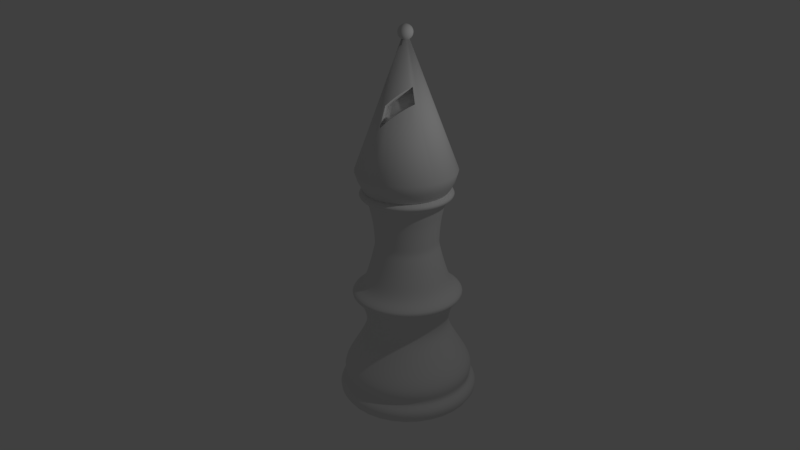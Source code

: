# Source: bishop.blend  (saved by Blender 2.77.0; exported with 4.5.12 LTS)
import bpy
from mathutils import Matrix  # noqa: F401  (used for matrix-valued properties, if any)

bpy.ops.wm.read_factory_settings(use_empty=True)
scene = bpy.context.scene
scene.name = 'Scene'

# ---- collections
col_collection_1 = bpy.data.collections.new('Collection 1'); scene.collection.children.link(col_collection_1)

# ---- world
world_world = bpy.data.worlds.new('World'); scene.world = world_world
world_world.color = (0.05088, 0.05088, 0.05088)
world_world.use_sun_shadow = False
world_world.sun_shadow_jitter_overblur = 0.0
world_world.cycles.sampling_method = 'MANUAL'

# ---- cameras
cam_camera = bpy.data.cameras.new('Camera')
cam_camera.clip_end = 100.0
cam_camera.lens = 35.0
cam_camera.sensor_width = 32.0
cam_camera.sensor_height = 18.0
cam_camera.ortho_scale = 7.314
cam_camera.dof.focus_distance = 0.0
cam_camera.dof.aperture_fstop = 128.0

# ---- lights
light_lamp = bpy.data.lights.new('Lamp', 'POINT')
light_lamp.transmission_factor = 0.0
light_lamp.cutoff_distance = 30.0
light_lamp.energy = 100.0
light_lamp.shadow_buffer_clip_start = 1.001
light_lamp.shadow_soft_size = 0.1
light_lamp.shadow_maximum_resolution = 0.006
light_lamp.use_absolute_resolution = True

# ---- meshes
me_sphere = bpy.data.meshes.new('Sphere')
me_sphere.from_pydata([(-0.1951, 0.0, 0.9808), (-0.3827, 0.0, 0.9239), (-0.5556, 0.0, 0.8315), (-0.7071, 0.0, 0.7071), (-0.8315, 0.0, 0.5556), (-0.9239, 0.0, 0.3827), (-0.9808, 0.0, 0.1951), (-1.0, 0.0, 7.55e-08), (-0.9808, 0.0, -0.1951), (-0.9239, 0.0, -0.3827), (-0.8315, 0.0, -0.5556), (-0.7071, 0.0, -0.7071), (-0.5556, 0.0, -0.8315), (-0.3827, 0.0, -0.9239), (-0.1951, 0.0, -0.9808), (3.258e-07, 0.0, -1.0), (-0.1913, 0.03806, 0.9808), (-0.3753, 0.07466, 0.9239), (-0.5449, 0.1084, 0.8315), (-0.6935, 0.1379, 0.7071), (-0.8155, 0.1622, 0.5556), (-0.9061, 0.1802, 0.3827), (-0.9619, 0.1913, 0.1951), (-0.9808, 0.1951, 7.55e-08), (-0.9619, 0.1913, -0.1951), (-0.9061, 0.1802, -0.3827), (-0.8155, 0.1622, -0.5556), (-0.6935, 0.1379, -0.7071), (-0.5449, 0.1084, -0.8315), (-0.3753, 0.07466, -0.9239), (-0.1913, 0.03806, -0.9808), (-0.1802, 0.07466, 0.9808), (-0.3536, 0.1464, 0.9239), (-0.5133, 0.2126, 0.8315), (-0.6533, 0.2706, 0.7071), (-0.7682, 0.3182, 0.5556), (-0.8536, 0.3536, 0.3827), (-0.9061, 0.3753, 0.1951), (-0.9239, 0.3827, 7.55e-08), (-0.9061, 0.3753, -0.1951), (-0.8536, 0.3536, -0.3827), (-0.7682, 0.3182, -0.5556), (-0.6533, 0.2706, -0.7071), (-0.5133, 0.2126, -0.8315), (-0.3536, 0.1464, -0.9239), (-0.1802, 0.07466, -0.9808), (-0.1622, 0.1084, 0.9808), (-0.3182, 0.2126, 0.9239), (-0.4619, 0.3087, 0.8315), (-0.5879, 0.3928, 0.7071), (-0.6913, 0.4619, 0.5556), (-0.7682, 0.5133, 0.3827), (-0.8155, 0.5449, 0.1951), (-0.8315, 0.5556, 7.55e-08), (-0.8155, 0.5449, -0.1951), (-0.7682, 0.5133, -0.3827), (-0.6913, 0.4619, -0.5556), (-0.5879, 0.3928, -0.7071), (-0.4619, 0.3087, -0.8315), (-0.3182, 0.2126, -0.9239), (-0.1622, 0.1084, -0.9808), (-0.1379, 0.1379, 0.9808), (-0.2706, 0.2706, 0.9239), (-0.3928, 0.3928, 0.8315), (-0.5, 0.5, 0.7071), (-0.5879, 0.5879, 0.5556), (-0.6533, 0.6533, 0.3827), (-0.6935, 0.6935, 0.1951), (-0.7071, 0.7071, 7.55e-08), (-0.6935, 0.6935, -0.1951), (-0.6533, 0.6533, -0.3827), (-0.5879, 0.5879, -0.5556), (-0.5, 0.5, -0.7071), (-0.3928, 0.3928, -0.8315), (-0.2706, 0.2706, -0.9239), (-0.1379, 0.1379, -0.9808), (-0.1084, 0.1622, 0.9808), (-0.2126, 0.3182, 0.9239), (-0.3087, 0.4619, 0.8315), (-0.3928, 0.5879, 0.7071), (-0.4619, 0.6913, 0.5556), (-0.5133, 0.7682, 0.3827), (-0.5449, 0.8155, 0.1951), (-0.5556, 0.8315, 7.55e-08), (-0.5449, 0.8155, -0.1951), (-0.5133, 0.7682, -0.3827), (-0.4619, 0.6913, -0.5556), (-0.3928, 0.5879, -0.7071), (-0.3087, 0.4619, -0.8315), (-0.2126, 0.3182, -0.9239), (-0.1084, 0.1622, -0.9808), (-0.07466, 0.1802, 0.9808), (-0.1464, 0.3536, 0.9239), (-0.2126, 0.5133, 0.8315), (-0.2706, 0.6533, 0.7071), (-0.3182, 0.7682, 0.5556), (-0.3536, 0.8536, 0.3827), (-0.3753, 0.9061, 0.1951), (-0.3827, 0.9239, 7.55e-08), (-0.3753, 0.9061, -0.1951), (-0.3536, 0.8536, -0.3827), (-0.3182, 0.7682, -0.5556), (-0.2706, 0.6533, -0.7071), (-0.2126, 0.5133, -0.8315), (-0.1464, 0.3536, -0.9239), (-0.07466, 0.1802, -0.9808), (-0.03806, 0.1913, 0.9808), (-0.07466, 0.3753, 0.9239), (-0.1084, 0.5449, 0.8315), (-0.1379, 0.6935, 0.7071), (-0.1622, 0.8155, 0.5556), (-0.1802, 0.9061, 0.3827), (-0.1913, 0.9619, 0.1951), (-0.1951, 0.9808, 7.55e-08), (-0.1913, 0.9619, -0.1951), (-0.1802, 0.9061, -0.3827), (-0.1622, 0.8155, -0.5556), (-0.1379, 0.6935, -0.7071), (-0.1084, 0.5449, -0.8315), (-0.07466, 0.3753, -0.9239), (-0.03806, 0.1913, -0.9808), (3.266e-07, 0.1951, 0.9808), (3.192e-07, 0.3827, 0.9239), (3.117e-07, 0.5556, 0.8315), (3.192e-07, 0.7071, 0.7071), (3.341e-07, 0.8315, 0.5556), (2.745e-07, 0.9239, 0.3827), (3.937e-07, 0.9808, 0.1951), (3.788e-07, 1.0, 7.55e-08), (3.937e-07, 0.9808, -0.1951), (2.298e-07, 0.9239, -0.3827), (3.341e-07, 0.8315, -0.5556), (3.192e-07, 0.7071, -0.7071), (3.415e-07, 0.5556, -0.8315), (3.043e-07, 0.3827, -0.9239), (3.08e-07, 0.1951, -0.9808), (0.03806, 0.1913, 0.9808), (0.07466, 0.3753, 0.9239), (0.1084, 0.5449, 0.8315), (0.138, 0.6935, 0.7071), (0.1622, 0.8155, 0.5556), (0.1802, 0.9061, 0.3827), (0.1913, 0.9619, 0.1951), (0.1951, 0.9808, 7.55e-08), (0.1913, 0.9619, -0.1951), (0.1802, 0.9061, -0.3827), (0.1622, 0.8155, -0.5556), (0.138, 0.6935, -0.7071), (0.1084, 0.5449, -0.8315), (0.07466, 0.3753, -0.9239), (0.03806, 0.1913, -0.9808), (0.07466, 0.1802, 0.9808), (0.1464, 0.3536, 0.9239), (0.2126, 0.5133, 0.8315), (0.2706, 0.6533, 0.7071), (0.3182, 0.7682, 0.5556), (0.3536, 0.8536, 0.3827), (0.3753, 0.9061, 0.1951), (0.3827, 0.9239, 7.55e-08), (0.3753, 0.9061, -0.1951), (0.3536, 0.8536, -0.3827), (0.3182, 0.7682, -0.5556), (0.2706, 0.6533, -0.7071), (0.2126, 0.5133, -0.8315), (0.1464, 0.3536, -0.9239), (0.07466, 0.1802, -0.9808), (0.1084, 0.1622, 0.9808), (0.2126, 0.3182, 0.9239), (0.3087, 0.4619, 0.8315), (0.3928, 0.5879, 0.7071), (0.4619, 0.6913, 0.5556), (0.5133, 0.7682, 0.3827), (0.5449, 0.8155, 0.1951), (0.5556, 0.8315, 7.55e-08), (0.5449, 0.8155, -0.1951), (0.5133, 0.7682, -0.3827), (0.4619, 0.6913, -0.5556), (0.3928, 0.5879, -0.7071), (0.3087, 0.4619, -0.8315), (0.2126, 0.3182, -0.9239), (0.1084, 0.1622, -0.9808), (0.138, 0.1379, 0.9808), (0.2706, 0.2706, 0.9239), (0.3928, 0.3928, 0.8315), (0.5, 0.5, 0.7071), (0.5879, 0.5879, 0.5556), (0.6533, 0.6533, 0.3827), (0.6935, 0.6935, 0.1951), (0.7071, 0.7071, 7.55e-08), (0.6935, 0.6935, -0.1951), (0.6533, 0.6533, -0.3827), (0.5879, 0.5879, -0.5556), (0.5, 0.5, -0.7071), (0.3928, 0.3928, -0.8315), (0.2706, 0.2706, -0.9239), (0.138, 0.1379, -0.9808), (0.1622, 0.1084, 0.9808), (0.3182, 0.2126, 0.9239), (0.4619, 0.3087, 0.8315), (0.5879, 0.3928, 0.7071), (0.6913, 0.4619, 0.5556), (0.7682, 0.5133, 0.3827), (0.8155, 0.5449, 0.1951), (0.8315, 0.5556, 7.55e-08), (0.8155, 0.5449, -0.1951), (0.7682, 0.5133, -0.3827), (0.6913, 0.4619, -0.5556), (0.5879, 0.3928, -0.7071), (0.4619, 0.3087, -0.8315), (0.3182, 0.2126, -0.9239), (0.1622, 0.1084, -0.9808), (0.1802, 0.07466, 0.9808), (0.3536, 0.1464, 0.9239), (0.5133, 0.2126, 0.8315), (0.6533, 0.2706, 0.7071), (0.7682, 0.3182, 0.5556), (0.8536, 0.3536, 0.3827), (0.9061, 0.3753, 0.1951), (0.9239, 0.3827, 7.55e-08), (0.9061, 0.3753, -0.1951), (0.8536, 0.3536, -0.3827), (0.7682, 0.3182, -0.5556), (0.6533, 0.2706, -0.7071), (0.5133, 0.2126, -0.8315), (0.3536, 0.1464, -0.9239), (0.1802, 0.07466, -0.9808), (0.1913, 0.03806, 0.9808), (0.3753, 0.07466, 0.9239), (0.5449, 0.1084, 0.8315), (0.6935, 0.1379, 0.7071), (0.8155, 0.1622, 0.5556), (0.9061, 0.1802, 0.3827), (0.9619, 0.1913, 0.1951), (0.9808, 0.1951, 7.55e-08), (0.9619, 0.1913, -0.1951), (0.9061, 0.1802, -0.3827), (0.8155, 0.1622, -0.5556), (0.6935, 0.1379, -0.7071), (0.5449, 0.1084, -0.8315), (0.3753, 0.07466, -0.9239), (0.1913, 0.03806, -0.9808), (0.1951, -7.212e-09, 0.9808), (0.3827, 4.122e-08, 0.9239), (0.5556, 2.632e-08, 0.8315), (0.7071, -2.584e-08, 0.7071), (0.8315, -8.544e-08, 0.5556), (0.9239, 6.357e-08, 0.3827), (0.9808, -8.544e-08, 0.1951), (1.0, -1.003e-07, 7.55e-08), (0.9808, -8.544e-08, -0.1951), (0.9239, 6.357e-08, -0.3827), (0.8315, -8.544e-08, -0.5556), (0.7071, -2.584e-08, -0.7071), (0.5556, -1.094e-08, -0.8315), (0.3827, 3.964e-09, -0.9239), (0.1951, 3.964e-09, -0.9808), (0.1913, -0.03806, 0.9808), (0.3753, -0.07466, 0.9239), (0.5449, -0.1084, 0.8315), (0.6935, -0.1379, 0.7071), (0.8155, -0.1622, 0.5556), (0.9061, -0.1802, 0.3827), (0.9619, -0.1913, 0.1951), (0.9808, -0.1951, 7.55e-08), (0.9619, -0.1913, -0.1951), (0.9061, -0.1802, -0.3827), (0.8155, -0.1622, -0.5556), (0.6935, -0.1379, -0.7071), (0.5449, -0.1084, -0.8315), (0.3753, -0.07466, -0.9239), (0.1913, -0.03806, -0.9808), (0.1802, -0.07466, 0.9808), (0.3536, -0.1464, 0.9239), (0.5133, -0.2126, 0.8315), (0.6533, -0.2706, 0.7071), (0.7682, -0.3182, 0.5556), (0.8536, -0.3536, 0.3827), (0.9061, -0.3753, 0.1951), (0.9239, -0.3827, 7.55e-08), (0.9061, -0.3753, -0.1951), (0.8536, -0.3536, -0.3827), (0.7682, -0.3182, -0.5556), (0.6533, -0.2706, -0.7071), (0.5133, -0.2126, -0.8315), (0.3536, -0.1464, -0.9239), (0.1802, -0.07466, -0.9808), (0.1622, -0.1084, 0.9808), (0.3182, -0.2126, 0.9239), (0.4619, -0.3087, 0.8315), (0.5879, -0.3928, 0.7071), (0.6913, -0.4619, 0.5556), (0.7682, -0.5133, 0.3827), (0.8155, -0.5449, 0.1951), (0.8315, -0.5556, 7.55e-08), (0.8155, -0.5449, -0.1951), (0.7682, -0.5133, -0.3827), (0.6913, -0.4619, -0.5556), (0.5879, -0.3928, -0.7071), (0.4619, -0.3087, -0.8315), (0.3182, -0.2126, -0.9239), (0.1622, -0.1084, -0.9808), (0.138, -0.1379, 0.9808), (0.2706, -0.2706, 0.9239), (0.3928, -0.3928, 0.8315), (0.5, -0.5, 0.7071), (0.5879, -0.5879, 0.5556), (0.6533, -0.6533, 0.3827), (0.6935, -0.6935, 0.1951), (0.7071, -0.7071, 7.55e-08), (0.6935, -0.6935, -0.1951), (0.6533, -0.6533, -0.3827), (0.5879, -0.5879, -0.5556), (0.5, -0.5, -0.7071), (0.3928, -0.3928, -0.8315), (0.2706, -0.2706, -0.9239), (0.1379, -0.1379, -0.9808), (0.1084, -0.1622, 0.9808), (0.2126, -0.3182, 0.9239), (0.3087, -0.4619, 0.8315), (0.3928, -0.5879, 0.7071), (0.4619, -0.6913, 0.5556), (0.5133, -0.7682, 0.3827), (0.5449, -0.8155, 0.1951), (0.5556, -0.8315, 7.55e-08), (0.5449, -0.8155, -0.1951), (0.5133, -0.7682, -0.3827), (0.4619, -0.6913, -0.5556), (0.3928, -0.5879, -0.7071), (0.3087, -0.4619, -0.8315), (0.2126, -0.3182, -0.9239), (0.1084, -0.1622, -0.9808), (0.07466, -0.1802, 0.9808), (0.1464, -0.3536, 0.9239), (0.2126, -0.5133, 0.8315), (0.2706, -0.6533, 0.7071), (0.3182, -0.7682, 0.5556), (0.3536, -0.8536, 0.3827), (0.3753, -0.9061, 0.1951), (0.3827, -0.9239, 7.55e-08), (0.3753, -0.9061, -0.1951), (0.3536, -0.8536, -0.3827), (0.3182, -0.7682, -0.5556), (0.2706, -0.6533, -0.7071), (0.2126, -0.5133, -0.8315), (0.1464, -0.3536, -0.9239), (0.07466, -0.1802, -0.9808), (0.03806, -0.1913, 0.9808), (0.07466, -0.3753, 0.9239), (0.1084, -0.5449, 0.8315), (0.1379, -0.6935, 0.7071), (0.1622, -0.8155, 0.5556), (0.1802, -0.9061, 0.3827), (0.1913, -0.9619, 0.1951), (0.1951, -0.9808, 7.55e-08), (0.1913, -0.9619, -0.1951), (0.1802, -0.9061, -0.3827), (0.1622, -0.8155, -0.5556), (0.1379, -0.6935, -0.7071), (0.1084, -0.5449, -0.8315), (0.07466, -0.3753, -0.9239), (0.03806, -0.1913, -0.9808), (3.117e-07, -0.1951, 0.9808), (2.819e-07, -0.3827, 0.9239), (2.819e-07, -0.5556, 0.8315), (1.851e-07, -0.7071, 0.7071), (1.404e-07, -0.8315, 0.5556), (3.192e-07, -0.9239, 0.3827), (9.567e-08, -0.9808, 0.1951), (1.404e-07, -1.0, 7.55e-08), (9.567e-08, -0.9808, -0.1951), (3.192e-07, -0.9239, -0.3827), (1.404e-07, -0.8315, -0.5556), (1.851e-07, -0.7071, -0.7071), (2.596e-07, -0.5556, -0.8315), (2.521e-07, -0.3827, -0.9239), (3.155e-07, -0.1951, -0.9808), (-0.03806, -0.1913, 0.9808), (-0.07466, -0.3753, 0.9239), (-0.1084, -0.5449, 0.8315), (-0.1379, -0.6935, 0.7071), (-0.1622, -0.8155, 0.5556), (-0.1802, -0.9061, 0.3827), (-0.1913, -0.9619, 0.1951), (-0.1951, -0.9808, 7.55e-08), (-0.1913, -0.9619, -0.1951), (-0.1802, -0.9061, -0.3827), (-0.1622, -0.8155, -0.5556), (-0.1379, -0.6935, -0.7071), (-0.1084, -0.5449, -0.8315), (-0.07466, -0.3753, -0.9239), (-0.03806, -0.1913, -0.9808), (2.011e-07, -3.01e-07, 1.0), (-0.07466, -0.1802, 0.9808), (-0.1464, -0.3536, 0.9239), (-0.2126, -0.5133, 0.8315), (-0.2706, -0.6533, 0.7071), (-0.3182, -0.7682, 0.5556), (-0.3536, -0.8536, 0.3827), (-0.3753, -0.9061, 0.1951), (-0.3827, -0.9239, 7.55e-08), (-0.3753, -0.9061, -0.1951), (-0.3536, -0.8536, -0.3827), (-0.3182, -0.7682, -0.5556), (-0.2706, -0.6533, -0.7071), (-0.2126, -0.5133, -0.8315), (-0.1464, -0.3536, -0.9239), (-0.07466, -0.1802, -0.9808), (-0.1084, -0.1622, 0.9808), (-0.2126, -0.3182, 0.9239), (-0.3087, -0.4619, 0.8315), (-0.3928, -0.5879, 0.7071), (-0.4619, -0.6913, 0.5556), (-0.5133, -0.7682, 0.3827), (-0.5449, -0.8155, 0.1951), (-0.5556, -0.8315, 7.55e-08), (-0.5449, -0.8155, -0.1951), (-0.5133, -0.7682, -0.3827), (-0.4619, -0.6913, -0.5556), (-0.3928, -0.5879, -0.7071), (-0.3087, -0.4619, -0.8315), (-0.2126, -0.3182, -0.9239), (-0.1084, -0.1622, -0.9808), (-0.1379, -0.1379, 0.9808), (-0.2706, -0.2706, 0.9239), (-0.3928, -0.3928, 0.8315), (-0.5, -0.5, 0.7071), (-0.5879, -0.5879, 0.5556), (-0.6533, -0.6533, 0.3827), (-0.6935, -0.6935, 0.1951), (-0.7071, -0.7071, 7.55e-08), (-0.6935, -0.6935, -0.1951), (-0.6533, -0.6533, -0.3827), (-0.5879, -0.5879, -0.5556), (-0.5, -0.5, -0.7071), (-0.3928, -0.3928, -0.8315), (-0.2706, -0.2706, -0.9239), (-0.1379, -0.1379, -0.9808), (-0.1622, -0.1084, 0.9808), (-0.3182, -0.2126, 0.9239), (-0.4619, -0.3087, 0.8315), (-0.5879, -0.3928, 0.7071), (-0.6913, -0.4619, 0.5556), (-0.7682, -0.5133, 0.3827), (-0.8155, -0.5449, 0.1951), (-0.8315, -0.5556, 7.55e-08), (-0.8155, -0.5449, -0.1951), (-0.7682, -0.5133, -0.3827), (-0.6913, -0.4619, -0.5556), (-0.5879, -0.3928, -0.7071), (-0.4619, -0.3087, -0.8315), (-0.3182, -0.2126, -0.9239), (-0.1622, -0.1084, -0.9808), (-0.1802, -0.07466, 0.9808), (-0.3536, -0.1464, 0.9239), (-0.5133, -0.2126, 0.8315), (-0.6533, -0.2706, 0.7071), (-0.7682, -0.3182, 0.5556), (-0.8536, -0.3536, 0.3827), (-0.9061, -0.3753, 0.1951), (-0.9239, -0.3827, 7.55e-08), (-0.9061, -0.3753, -0.1951), (-0.8536, -0.3536, -0.3827), (-0.7682, -0.3182, -0.5556), (-0.6533, -0.2706, -0.7071), (-0.5133, -0.2126, -0.8315), (-0.3536, -0.1464, -0.9239), (-0.1802, -0.07466, -0.9808), (-0.1913, -0.03806, 0.9808), (-0.3753, -0.07466, 0.9239), (-0.5449, -0.1084, 0.8315), (-0.6935, -0.1379, 0.7071), (-0.8155, -0.1622, 0.5556), (-0.9061, -0.1802, 0.3827), (-0.9619, -0.1913, 0.1951), (-0.9808, -0.1951, 7.55e-08), (-0.9619, -0.1913, -0.1951), (-0.9061, -0.1802, -0.3827), (-0.8155, -0.1622, -0.5556), (-0.6935, -0.1379, -0.7071), (-0.5449, -0.1084, -0.8315), (-0.3753, -0.07466, -0.9239), (-0.1913, -0.03806, -0.9808)], [], [(3, 2, 18, 19), (11, 10, 26, 27), (4, 3, 19, 20), (12, 11, 27, 28), (5, 4, 20, 21), (13, 12, 28, 29), (6, 5, 21, 22), (14, 13, 29, 30), (7, 6, 22, 23), (0, 391, 16), (15, 14, 30), (8, 7, 23, 24), (1, 0, 16, 17), (9, 8, 24, 25), (2, 1, 17, 18), (10, 9, 25, 26), (25, 24, 39, 40), (18, 17, 32, 33), (26, 25, 40, 41), (19, 18, 33, 34), (27, 26, 41, 42), (20, 19, 34, 35), (28, 27, 42, 43), (21, 20, 35, 36), (29, 28, 43, 44), (22, 21, 36, 37), (30, 29, 44, 45), (23, 22, 37, 38), (16, 391, 31), (15, 30, 45), (24, 23, 38, 39), (17, 16, 31, 32), (44, 43, 58, 59), (37, 36, 51, 52), (45, 44, 59, 60), (38, 37, 52, 53), (31, 391, 46), (15, 45, 60), (39, 38, 53, 54), (32, 31, 46, 47), (40, 39, 54, 55), (33, 32, 47, 48), (41, 40, 55, 56), (34, 33, 48, 49), (42, 41, 56, 57), (35, 34, 49, 50), (43, 42, 57, 58), (36, 35, 50, 51), (56, 55, 70, 71), (49, 48, 63, 64), (57, 56, 71, 72), (50, 49, 64, 65), (58, 57, 72, 73), (51, 50, 65, 66), (59, 58, 73, 74), (52, 51, 66, 67), (60, 59, 74, 75), (53, 52, 67, 68), (46, 391, 61), (15, 60, 75), (54, 53, 68, 69), (47, 46, 61, 62), (55, 54, 69, 70), (48, 47, 62, 63), (75, 74, 89, 90), (68, 67, 82, 83), (61, 391, 76), (15, 75, 90), (69, 68, 83, 84), (62, 61, 76, 77), (70, 69, 84, 85), (63, 62, 77, 78), (71, 70, 85, 86), (64, 63, 78, 79), (72, 71, 86, 87), (65, 64, 79, 80), (73, 72, 87, 88), (66, 65, 80, 81), (74, 73, 88, 89), (67, 66, 81, 82), (79, 78, 93, 94), (87, 86, 101, 102), (80, 79, 94, 95), (88, 87, 102, 103), (81, 80, 95, 96), (89, 88, 103, 104), (82, 81, 96, 97), (90, 89, 104, 105), (83, 82, 97, 98), (76, 391, 91), (15, 90, 105), (84, 83, 98, 99), (77, 76, 91, 92), (85, 84, 99, 100), (78, 77, 92, 93), (86, 85, 100, 101), (98, 97, 112, 113), (91, 391, 106), (15, 105, 120), (99, 98, 113, 114), (92, 91, 106, 107), (100, 99, 114, 115), (93, 92, 107, 108), (101, 100, 115, 116), (94, 93, 108, 109), (102, 101, 116, 117), (95, 94, 109, 110), (103, 102, 117, 118), (96, 95, 110, 111), (104, 103, 118, 119), (97, 96, 111, 112), (105, 104, 119, 120), (117, 116, 131, 132), (110, 109, 124, 125), (118, 117, 132, 133), (111, 110, 125, 126), (119, 118, 133, 134), (112, 111, 126, 127), (120, 119, 134, 135), (113, 112, 127, 128), (106, 391, 121), (15, 120, 135), (114, 113, 128, 129), (107, 106, 121, 122), (115, 114, 129, 130), (108, 107, 122, 123), (116, 115, 130, 131), (109, 108, 123, 124), (121, 391, 136), (15, 135, 150), (129, 128, 143, 144), (122, 121, 136, 137), (130, 129, 144, 145), (123, 122, 137, 138), (131, 130, 145, 146), (124, 123, 138, 139), (132, 131, 146, 147), (125, 124, 139, 140), (133, 132, 147, 148), (126, 125, 140, 141), (134, 133, 148, 149), (127, 126, 141, 142), (135, 134, 149, 150), (128, 127, 142, 143), (140, 139, 154, 155), (148, 147, 162, 163), (141, 140, 155, 156), (149, 148, 163, 164), (142, 141, 156, 157), (150, 149, 164, 165), (143, 142, 157, 158), (136, 391, 151), (15, 150, 165), (144, 143, 158, 159), (137, 136, 151, 152), (145, 144, 159, 160), (138, 137, 152, 153), (146, 145, 160, 161), (139, 138, 153, 154), (147, 146, 161, 162), (159, 158, 173, 174), (152, 151, 166, 167), (160, 159, 174, 175), (153, 152, 167, 168), (161, 160, 175, 176), (154, 153, 168, 169), (162, 161, 176, 177), (155, 154, 169, 170), (163, 162, 177, 178), (156, 155, 170, 171), (164, 163, 178, 179), (157, 156, 171, 172), (165, 164, 179, 180), (158, 157, 172, 173), (151, 391, 166), (15, 165, 180), (178, 177, 192, 193), (171, 170, 185, 186), (179, 178, 193, 194), (172, 171, 186, 187), (180, 179, 194, 195), (173, 172, 187, 188), (166, 391, 181), (15, 180, 195), (174, 173, 188, 189), (167, 166, 181, 182), (175, 174, 189, 190), (168, 167, 182, 183), (176, 175, 190, 191), (169, 168, 183, 184), (177, 176, 191, 192), (170, 169, 184, 185), (190, 189, 204, 205), (183, 182, 197, 198), (191, 190, 205, 206), (184, 183, 198, 199), (192, 191, 206, 207), (185, 184, 199, 200), (193, 192, 207, 208), (186, 185, 200, 201), (194, 193, 208, 209), (187, 186, 201, 202), (195, 194, 209, 210), (188, 187, 202, 203), (181, 391, 196), (15, 195, 210), (189, 188, 203, 204), (182, 181, 196, 197), (209, 208, 223, 224), (202, 201, 216, 217), (210, 209, 224, 225), (203, 202, 217, 218), (196, 391, 211), (15, 210, 225), (204, 203, 218, 219), (197, 196, 211, 212), (205, 204, 219, 220), (198, 197, 212, 213), (206, 205, 220, 221), (199, 198, 213, 214), (207, 206, 221, 222), (200, 199, 214, 215), (208, 207, 222, 223), (201, 200, 215, 216), (213, 212, 227, 228), (221, 220, 235, 236), (214, 213, 228, 229), (222, 221, 236, 237), (215, 214, 229, 230), (223, 222, 237, 238), (216, 215, 230, 231), (224, 223, 238, 239), (217, 216, 231, 232), (225, 224, 239, 240), (218, 217, 232, 233), (211, 391, 226), (15, 225, 240), (219, 218, 233, 234), (212, 211, 226, 227), (220, 219, 234, 235), (232, 231, 246, 247), (240, 239, 254, 255), (233, 232, 247, 248), (226, 391, 241), (15, 240, 255), (234, 233, 248, 249), (227, 226, 241, 242), (235, 234, 249, 250), (228, 227, 242, 243), (236, 235, 250, 251), (229, 228, 243, 244), (237, 236, 251, 252), (230, 229, 244, 245), (238, 237, 252, 253), (231, 230, 245, 246), (239, 238, 253, 254), (251, 250, 265, 266), (244, 243, 258, 259), (252, 251, 266, 267), (245, 244, 259, 260), (253, 252, 267, 268), (246, 245, 260, 261), (254, 253, 268, 269), (247, 246, 261, 262), (255, 254, 269, 270), (248, 247, 262, 263), (241, 391, 256), (15, 255, 270), (249, 248, 263, 264), (242, 241, 256, 257), (250, 249, 264, 265), (243, 242, 257, 258), (270, 269, 284, 285), (263, 262, 277, 278), (256, 391, 271), (15, 270, 285), (264, 263, 278, 279), (257, 256, 271, 272), (265, 264, 279, 280), (258, 257, 272, 273), (266, 265, 280, 281), (259, 258, 273, 274), (267, 266, 281, 282), (260, 259, 274, 275), (268, 267, 282, 283), (261, 260, 275, 276), (269, 268, 283, 284), (262, 261, 276, 277), (274, 273, 288, 289), (282, 281, 296, 297), (275, 274, 289, 290), (283, 282, 297, 298), (276, 275, 290, 291), (284, 283, 298, 299), (277, 276, 291, 292), (285, 284, 299, 300), (278, 277, 292, 293), (271, 391, 286), (15, 285, 300), (279, 278, 293, 294), (272, 271, 286, 287), (280, 279, 294, 295), (273, 272, 287, 288), (281, 280, 295, 296), (293, 292, 307, 308), (286, 391, 301), (15, 300, 315), (294, 293, 308, 309), (287, 286, 301, 302), (295, 294, 309, 310), (288, 287, 302, 303), (296, 295, 310, 311), (289, 288, 303, 304), (297, 296, 311, 312), (290, 289, 304, 305), (298, 297, 312, 313), (291, 290, 305, 306), (299, 298, 313, 314), (292, 291, 306, 307), (300, 299, 314, 315), (312, 311, 326, 327), (305, 304, 319, 320), (313, 312, 327, 328), (306, 305, 320, 321), (314, 313, 328, 329), (307, 306, 321, 322), (315, 314, 329, 330), (308, 307, 322, 323), (301, 391, 316), (15, 315, 330), (309, 308, 323, 324), (302, 301, 316, 317), (310, 309, 324, 325), (303, 302, 317, 318), (311, 310, 325, 326), (304, 303, 318, 319), (15, 330, 345), (324, 323, 338, 339), (317, 316, 331, 332), (325, 324, 339, 340), (318, 317, 332, 333), (326, 325, 340, 341), (319, 318, 333, 334), (327, 326, 341, 342), (320, 319, 334, 335), (328, 327, 342, 343), (321, 320, 335, 336), (329, 328, 343, 344), (322, 321, 336, 337), (330, 329, 344, 345), (323, 322, 337, 338), (316, 391, 331), (343, 342, 357, 358), (336, 335, 350, 351), (344, 343, 358, 359), (337, 336, 351, 352), (345, 344, 359, 360), (338, 337, 352, 353), (331, 391, 346), (15, 345, 360), (339, 338, 353, 354), (332, 331, 346, 347), (340, 339, 354, 355), (333, 332, 347, 348), (341, 340, 355, 356), (334, 333, 348, 349), (342, 341, 356, 357), (335, 334, 349, 350), (347, 346, 361, 362), (355, 354, 369, 370), (348, 347, 362, 363), (356, 355, 370, 371), (349, 348, 363, 364), (357, 356, 371, 372), (350, 349, 364, 365), (358, 357, 372, 373), (351, 350, 365, 366), (359, 358, 373, 374), (352, 351, 366, 367), (360, 359, 374, 375), (353, 352, 367, 368), (346, 391, 361), (15, 360, 375), (354, 353, 368, 369), (366, 365, 380, 381), (374, 373, 388, 389), (367, 366, 381, 382), (375, 374, 389, 390), (368, 367, 382, 383), (361, 391, 376), (15, 375, 390), (369, 368, 383, 384), (362, 361, 376, 377), (370, 369, 384, 385), (363, 362, 377, 378), (371, 370, 385, 386), (364, 363, 378, 379), (372, 371, 386, 387), (365, 364, 379, 380), (373, 372, 387, 388), (385, 384, 400, 401), (378, 377, 393, 394), (386, 385, 401, 402), (379, 378, 394, 395), (387, 386, 402, 403), (380, 379, 395, 396), (388, 387, 403, 404), (381, 380, 396, 397), (389, 388, 404, 405), (382, 381, 397, 398), (390, 389, 405, 406), (383, 382, 398, 399), (376, 391, 392), (15, 390, 406), (384, 383, 399, 400), (377, 376, 392, 393), (405, 404, 419, 420), (398, 397, 412, 413), (406, 405, 420, 421), (399, 398, 413, 414), (392, 391, 407), (15, 406, 421), (400, 399, 414, 415), (393, 392, 407, 408), (401, 400, 415, 416), (394, 393, 408, 409), (402, 401, 416, 417), (395, 394, 409, 410), (403, 402, 417, 418), (396, 395, 410, 411), (404, 403, 418, 419), (397, 396, 411, 412), (409, 408, 423, 424), (417, 416, 431, 432), (410, 409, 424, 425), (418, 417, 432, 433), (411, 410, 425, 426), (419, 418, 433, 434), (412, 411, 426, 427), (420, 419, 434, 435), (413, 412, 427, 428), (421, 420, 435, 436), (414, 413, 428, 429), (407, 391, 422), (15, 421, 436), (415, 414, 429, 430), (408, 407, 422, 423), (416, 415, 430, 431), (428, 427, 442, 443), (436, 435, 450, 451), (429, 428, 443, 444), (422, 391, 437), (15, 436, 451), (430, 429, 444, 445), (423, 422, 437, 438), (431, 430, 445, 446), (424, 423, 438, 439), (432, 431, 446, 447), (425, 424, 439, 440), (433, 432, 447, 448), (426, 425, 440, 441), (434, 433, 448, 449), (427, 426, 441, 442), (435, 434, 449, 450), (447, 446, 461, 462), (440, 439, 454, 455), (448, 447, 462, 463), (441, 440, 455, 456), (449, 448, 463, 464), (442, 441, 456, 457), (450, 449, 464, 465), (443, 442, 457, 458), (451, 450, 465, 466), (444, 443, 458, 459), (437, 391, 452), (15, 451, 466), (445, 444, 459, 460), (438, 437, 452, 453), (446, 445, 460, 461), (439, 438, 453, 454), (466, 465, 480, 481), (459, 458, 473, 474), (452, 391, 467), (15, 466, 481), (460, 459, 474, 475), (453, 452, 467, 468), (461, 460, 475, 476), (454, 453, 468, 469), (462, 461, 476, 477), (455, 454, 469, 470), (463, 462, 477, 478), (456, 455, 470, 471), (464, 463, 478, 479), (457, 456, 471, 472), (465, 464, 479, 480), (458, 457, 472, 473), (478, 477, 10, 11), (471, 470, 3, 4), (479, 478, 11, 12), (472, 471, 4, 5), (480, 479, 12, 13), (473, 472, 5, 6), (481, 480, 13, 14), (474, 473, 6, 7), (467, 391, 0), (15, 481, 14), (475, 474, 7, 8), (468, 467, 0, 1), (476, 475, 8, 9), (469, 468, 1, 2), (477, 476, 9, 10), (470, 469, 2, 3)])
me_sphere.polygons.foreach_set('use_smooth', [True] * 512)
me_sphere.use_remesh_preserve_volume = False
me_sphere.use_remesh_preserve_attributes = False
me_sphere.use_mirror_vertex_groups = False
me_sphere.update()
me_cone_001 = bpy.data.meshes.new('Cone.001')
me_cone_001.from_pydata([(-0.9393, 0.0, -1.264), (-0.8848, 0.0, -1.441), (-0.7963, 0.0, -1.605), (-0.6772, 0.0, -1.748), (-0.5321, 0.0, -1.865), (-0.3665, 0.0, -1.952), (-0.1868, 0.0, -2.006), (3.121e-07, 0.0, -2.024), (-0.9212, 0.1807, -1.264), (-0.8678, 0.1702, -1.441), (-0.781, 0.1532, -1.605), (-0.6642, 0.1303, -1.748), (-0.5218, 0.1024, -1.865), (-0.3595, 0.07051, -1.952), (-0.1832, 0.03595, -2.006), (-0.8678, 0.3545, -1.264), (-0.8174, 0.3339, -1.441), (-0.7357, 0.3005, -1.605), (-0.6256, 0.2556, -1.748), (-0.4916, 0.2008, -1.865), (-0.3386, 0.1383, -1.952), (-0.1726, 0.07051, -2.006), (-0.781, 0.5146, -1.264), (-0.7357, 0.4848, -1.441), (-0.6621, 0.4363, -1.605), (-0.5631, 0.371, -1.748), (-0.4424, 0.2915, -1.865), (-0.3047, 0.2008, -1.952), (-0.1553, 0.1024, -2.006), (-0.6642, 0.655, -1.264), (-0.6256, 0.617, -1.441), (-0.5631, 0.5553, -1.605), (-0.4788, 0.4722, -1.748), (-0.3762, 0.371, -1.865), (-0.2592, 0.2556, -1.952), (-0.1321, 0.1303, -2.006), (-0.5218, 0.7702, -1.264), (-0.4916, 0.7255, -1.441), (-0.4424, 0.6529, -1.605), (-0.3762, 0.5553, -1.748), (-0.2956, 0.4363, -1.865), (-0.2036, 0.3005, -1.952), (-0.1038, 0.1532, -2.006), (-0.3595, 0.8558, -1.264), (-0.3386, 0.8061, -1.441), (-0.3047, 0.7255, -1.605), (-0.2591, 0.617, -1.748), (-0.2036, 0.4848, -1.865), (-0.1403, 0.3339, -1.952), (-0.0715, 0.1702, -2.006), (-0.1832, 0.9085, -1.264), (-0.1726, 0.8558, -1.441), (-0.1553, 0.7702, -1.605), (-0.1321, 0.655, -1.748), (-0.1038, 0.5146, -1.865), (-0.0715, 0.3545, -1.952), (-0.03645, 0.1807, -2.006), (3.77e-07, 0.9263, -1.264), (2.201e-07, 0.8725, -1.441), (3.2e-07, 0.7853, -1.605), (3.057e-07, 0.6678, -1.748), (3.271e-07, 0.5247, -1.865), (2.914e-07, 0.3614, -1.952), (2.95e-07, 0.1842, -2.006), (0.1832, 0.9085, -1.264), (0.1726, 0.8558, -1.441), (0.1553, 0.7702, -1.605), (0.1321, 0.655, -1.748), (0.1038, 0.5146, -1.865), (0.0715, 0.3545, -1.952), (0.03645, 0.1807, -2.006), (0.3595, 0.8558, -1.264), (0.3386, 0.8061, -1.441), (0.3047, 0.7255, -1.605), (0.2592, 0.617, -1.748), (0.2036, 0.4848, -1.865), (0.1403, 0.3339, -1.952), (0.0715, 0.1702, -2.006), (0.5218, 0.7702, -1.264), (0.4916, 0.7255, -1.441), (0.4424, 0.6529, -1.605), (0.3762, 0.5553, -1.748), (0.2956, 0.4363, -1.865), (0.2036, 0.3005, -1.952), (0.1038, 0.1532, -2.006), (0.6642, 0.655, -1.264), (0.6256, 0.617, -1.441), (0.5631, 0.5553, -1.605), (0.4788, 0.4722, -1.748), (0.3762, 0.371, -1.865), (0.2592, 0.2556, -1.952), (0.1321, 0.1303, -2.006), (0.781, 0.5146, -1.264), (0.7357, 0.4848, -1.441), (0.6621, 0.4363, -1.605), (0.5631, 0.371, -1.748), (0.4424, 0.2915, -1.865), (0.3047, 0.2008, -1.952), (0.1553, 0.1024, -2.006), (0.8678, 0.3545, -1.264), (0.8174, 0.3339, -1.441), (0.7357, 0.3005, -1.605), (0.6256, 0.2556, -1.748), (0.4916, 0.2008, -1.865), (0.3386, 0.1383, -1.952), (0.1726, 0.07051, -2.006), (0.9212, 0.1807, -1.264), (0.8678, 0.1702, -1.441), (0.781, 0.1532, -1.605), (0.6642, 0.1303, -1.748), (0.5218, 0.1024, -1.865), (0.3595, 0.07051, -1.952), (0.1832, 0.03595, -2.006), (0.9393, -8.069e-08, -1.264), (0.8848, 6.004e-08, -1.441), (0.7963, -8.069e-08, -1.605), (0.6772, -2.44e-08, -1.748), (0.5321, -1.033e-08, -1.865), (0.3665, 3.744e-09, -1.952), (0.1868, 3.744e-09, -2.006), (1.788e-07, 2.086e-07, 1.209), (0.9212, -0.1807, -1.264), (0.8678, -0.1702, -1.441), (0.781, -0.1532, -1.605), (0.6642, -0.1303, -1.748), (0.5218, -0.1024, -1.865), (0.3595, -0.07051, -1.952), (0.1832, -0.03595, -2.006), (0.8678, -0.3545, -1.264), (0.8174, -0.3339, -1.441), (0.7357, -0.3005, -1.605), (0.6256, -0.2556, -1.748), (0.4916, -0.2008, -1.865), (0.3386, -0.1383, -1.952), (0.1726, -0.07051, -2.006), (0.781, -0.5146, -1.264), (0.7357, -0.4848, -1.441), (0.6621, -0.4363, -1.605), (0.5631, -0.371, -1.748), (0.4424, -0.2915, -1.865), (0.3047, -0.2008, -1.952), (0.1553, -0.1024, -2.006), (0.6642, -0.655, -1.264), (0.6256, -0.617, -1.441), (0.5631, -0.5553, -1.605), (0.4788, -0.4722, -1.748), (0.3762, -0.371, -1.865), (0.2592, -0.2556, -1.952), (0.1321, -0.1303, -2.006), (0.5218, -0.7702, -1.264), (0.4916, -0.7255, -1.441), (0.4424, -0.6529, -1.605), (0.3762, -0.5553, -1.748), (0.2956, -0.4363, -1.865), (0.2036, -0.3005, -1.952), (0.1038, -0.1532, -2.006), (0.3595, -0.8558, -1.264), (0.3386, -0.8061, -1.441), (0.3047, -0.7255, -1.605), (0.2592, -0.617, -1.748), (0.2036, -0.4848, -1.865), (0.1403, -0.3339, -1.952), (0.0715, -0.1702, -2.006), (0.1832, -0.9085, -1.264), (0.1726, -0.8558, -1.441), (0.1553, -0.7702, -1.605), (0.1321, -0.655, -1.748), (0.1038, -0.5146, -1.865), (0.0715, -0.3545, -1.952), (0.03645, -0.1807, -2.006), (9.162e-08, -0.9263, -1.264), (3.057e-07, -0.8725, -1.441), (1.344e-07, -0.7853, -1.605), (1.772e-07, -0.6678, -1.748), (2.486e-07, -0.5247, -1.865), (2.415e-07, -0.3614, -1.952), (3.021e-07, -0.1842, -2.006), (-0.1832, -0.9085, -1.264), (-0.1726, -0.8558, -1.441), (-0.1553, -0.7702, -1.605), (-0.1321, -0.655, -1.748), (-0.1038, -0.5146, -1.865), (-0.0715, -0.3545, -1.952), (-0.03645, -0.1807, -2.006), (-0.3595, -0.8558, -1.264), (-0.3386, -0.8061, -1.441), (-0.3047, -0.7255, -1.605), (-0.2592, -0.617, -1.748), (-0.2036, -0.4848, -1.865), (-0.1403, -0.3339, -1.952), (-0.0715, -0.1702, -2.006), (-0.5218, -0.7702, -1.264), (-0.4916, -0.7255, -1.441), (-0.4424, -0.6529, -1.605), (-0.3762, -0.5553, -1.748), (-0.2956, -0.4363, -1.865), (-0.2036, -0.3005, -1.952), (-0.1038, -0.1532, -2.006), (-0.6642, -0.655, -1.264), (-0.6256, -0.617, -1.441), (-0.5631, -0.5553, -1.605), (-0.4788, -0.4722, -1.748), (-0.3762, -0.371, -1.865), (-0.2591, -0.2556, -1.952), (-0.1321, -0.1303, -2.006), (-0.781, -0.5146, -1.264), (-0.7357, -0.4848, -1.441), (-0.6621, -0.4363, -1.605), (-0.5631, -0.371, -1.748), (-0.4424, -0.2915, -1.865), (-0.3047, -0.2008, -1.952), (-0.1553, -0.1024, -2.006), (-0.8678, -0.3545, -1.264), (-0.8174, -0.3339, -1.441), (-0.7357, -0.3005, -1.605), (-0.6256, -0.2556, -1.748), (-0.4916, -0.2008, -1.865), (-0.3386, -0.1383, -1.952), (-0.1726, -0.07051, -2.006), (-0.9212, -0.1807, -1.264), (-0.8678, -0.1702, -1.441), (-0.781, -0.1532, -1.605), (-0.6642, -0.1303, -1.748), (-0.5218, -0.1024, -1.865), (-0.3595, -0.07051, -1.952), (-0.1832, -0.03595, -2.006), (0.2625, -0.2589, 0.2311), (0.3401, -0.3354, -0.05776), (0.08538, -0.4233, 0.05638), (0.1106, -0.5484, -0.2841), (0.2978, -0.1962, 0.2658), (0.3857, -0.2542, -0.01278), (0.1572, -0.3742, 0.1272), (0.2036, -0.4848, -0.1924), (0.3223, -0.1317, 0.2901), (0.4176, -0.1706, 0.01863), (0.216, -0.3187, 0.1852), (0.2798, -0.4129, -0.1173), (1.352e-07, -0.4631, -0.02782), (1.223e-07, -0.6, -0.3932), (0.2625, -0.2589, 0.2311), (0.3401, -0.3354, -0.05776), (0.08538, -0.4233, 0.05638), (0.1106, -0.5484, -0.2841), (0.2978, -0.1962, 0.2658), (0.3857, -0.2542, -0.01278), (0.1572, -0.3742, 0.1272), (0.2036, -0.4848, -0.1924), (0.3223, -0.1317, 0.2901), (0.4176, -0.1706, 0.01863), (0.216, -0.3187, 0.1852), (0.2798, -0.4129, -0.1173), (1.352e-07, -0.4631, -0.02782), (1.223e-07, -0.6, -0.3932), (0.1641, -0.114, 0.1623), (0.2417, -0.1905, -0.1266), (-0.01302, -0.2784, -0.01244), (0.01221, -0.4035, -0.3529), (0.1993, -0.05132, 0.197), (0.2873, -0.1093, -0.0816), (0.05878, -0.2294, 0.05838), (0.1052, -0.3399, -0.2612), (0.2239, 0.01321, 0.2212), (0.3192, -0.0257, -0.05019), (0.1176, -0.1739, 0.1163), (0.1814, -0.2681, -0.1861), (-0.09841, -0.3183, -0.09664), (-0.09841, -0.4551, -0.462)], [], [(3, 2, 10, 11), (4, 3, 11, 12), (5, 4, 12, 13), (6, 5, 13, 14), (7, 6, 14), (0, 120, 8), (1, 0, 8, 9), (2, 1, 9, 10), (10, 9, 16, 17), (11, 10, 17, 18), (12, 11, 18, 19), (13, 12, 19, 20), (14, 13, 20, 21), (7, 14, 21), (8, 120, 15), (9, 8, 15, 16), (21, 20, 27, 28), (7, 21, 28), (15, 120, 22), (16, 15, 22, 23), (17, 16, 23, 24), (18, 17, 24, 25), (19, 18, 25, 26), (20, 19, 26, 27), (25, 24, 31, 32), (26, 25, 32, 33), (27, 26, 33, 34), (28, 27, 34, 35), (7, 28, 35), (22, 120, 29), (23, 22, 29, 30), (24, 23, 30, 31), (7, 35, 42), (29, 120, 36), (30, 29, 36, 37), (31, 30, 37, 38), (32, 31, 38, 39), (33, 32, 39, 40), (34, 33, 40, 41), (35, 34, 41, 42), (39, 38, 45, 46), (40, 39, 46, 47), (41, 40, 47, 48), (42, 41, 48, 49), (7, 42, 49), (36, 120, 43), (37, 36, 43, 44), (38, 37, 44, 45), (7, 49, 56), (43, 120, 50), (44, 43, 50, 51), (45, 44, 51, 52), (46, 45, 52, 53), (47, 46, 53, 54), (48, 47, 54, 55), (49, 48, 55, 56), (54, 53, 60, 61), (55, 54, 61, 62), (56, 55, 62, 63), (7, 56, 63), (50, 120, 57), (51, 50, 57, 58), (52, 51, 58, 59), (53, 52, 59, 60), (58, 57, 64, 65), (59, 58, 65, 66), (60, 59, 66, 67), (61, 60, 67, 68), (62, 61, 68, 69), (63, 62, 69, 70), (7, 63, 70), (57, 120, 64), (69, 68, 75, 76), (70, 69, 76, 77), (7, 70, 77), (64, 120, 71), (65, 64, 71, 72), (66, 65, 72, 73), (67, 66, 73, 74), (68, 67, 74, 75), (72, 71, 78, 79), (73, 72, 79, 80), (74, 73, 80, 81), (75, 74, 81, 82), (76, 75, 82, 83), (77, 76, 83, 84), (7, 77, 84), (71, 120, 78), (83, 82, 89, 90), (84, 83, 90, 91), (7, 84, 91), (78, 120, 85), (79, 78, 85, 86), (80, 79, 86, 87), (81, 80, 87, 88), (82, 81, 88, 89), (87, 86, 93, 94), (88, 87, 94, 95), (89, 88, 95, 96), (90, 89, 96, 97), (91, 90, 97, 98), (7, 91, 98), (85, 120, 92), (86, 85, 92, 93), (98, 97, 104, 105), (7, 98, 105), (92, 120, 99), (93, 92, 99, 100), (94, 93, 100, 101), (95, 94, 101, 102), (96, 95, 102, 103), (97, 96, 103, 104), (101, 100, 107, 108), (102, 101, 108, 109), (103, 102, 109, 110), (104, 103, 110, 111), (105, 104, 111, 112), (7, 105, 112), (99, 120, 106), (100, 99, 106, 107), (112, 111, 118, 119), (7, 112, 119), (106, 120, 113), (107, 106, 113, 114), (108, 107, 114, 115), (109, 108, 115, 116), (110, 109, 116, 117), (111, 110, 117, 118), (116, 115, 123, 124), (117, 116, 124, 125), (118, 117, 125, 126), (119, 118, 126, 127), (7, 119, 127), (113, 120, 121), (114, 113, 121, 122), (115, 114, 122, 123), (7, 127, 134), (121, 120, 234, 235, 128), (122, 121, 128, 129), (123, 122, 129, 130), (124, 123, 130, 131), (125, 124, 131, 132), (126, 125, 132, 133), (127, 126, 133, 134), (132, 131, 138, 139), (133, 132, 139, 140), (134, 133, 140, 141), (7, 134, 141), (128, 235, 231, 135), (129, 128, 135, 136), (130, 129, 136, 137), (131, 130, 137, 138), (135, 231, 227, 142), (136, 135, 142, 143), (137, 136, 143, 144), (138, 137, 144, 145), (139, 138, 145, 146), (140, 139, 146, 147), (141, 140, 147, 148), (7, 141, 148), (146, 145, 152, 153), (147, 146, 153, 154), (148, 147, 154, 155), (7, 148, 155), (142, 227, 237, 149), (143, 142, 149, 150), (144, 143, 150, 151), (145, 144, 151, 152), (150, 149, 156, 157), (151, 150, 157, 158), (152, 151, 158, 159), (153, 152, 159, 160), (154, 153, 160, 161), (155, 154, 161, 162), (7, 155, 162), (149, 237, 233, 156), (161, 160, 167, 168), (162, 161, 168, 169), (7, 162, 169), (156, 233, 229, 163), (157, 156, 163, 164), (158, 157, 164, 165), (159, 158, 165, 166), (160, 159, 166, 167), (164, 163, 170, 171), (165, 164, 171, 172), (166, 165, 172, 173), (167, 166, 173, 174), (168, 167, 174, 175), (169, 168, 175, 176), (7, 169, 176), (163, 229, 239, 170), (175, 174, 181, 182), (176, 175, 182, 183), (7, 176, 183), (170, 239, 238, 120, 177), (171, 170, 177, 178), (172, 171, 178, 179), (173, 172, 179, 180), (174, 173, 180, 181), (179, 178, 185, 186), (180, 179, 186, 187), (181, 180, 187, 188), (182, 181, 188, 189), (183, 182, 189, 190), (7, 183, 190), (177, 120, 184), (178, 177, 184, 185), (190, 189, 196, 197), (7, 190, 197), (184, 120, 191), (185, 184, 191, 192), (186, 185, 192, 193), (187, 186, 193, 194), (188, 187, 194, 195), (189, 188, 195, 196), (194, 193, 200, 201), (195, 194, 201, 202), (196, 195, 202, 203), (197, 196, 203, 204), (7, 197, 204), (191, 120, 198), (192, 191, 198, 199), (193, 192, 199, 200), (7, 204, 211), (198, 120, 205), (199, 198, 205, 206), (200, 199, 206, 207), (201, 200, 207, 208), (202, 201, 208, 209), (203, 202, 209, 210), (204, 203, 210, 211), (208, 207, 214, 215), (209, 208, 215, 216), (210, 209, 216, 217), (211, 210, 217, 218), (7, 211, 218), (205, 120, 212), (206, 205, 212, 213), (207, 206, 213, 214), (7, 218, 225), (212, 120, 219), (213, 212, 219, 220), (214, 213, 220, 221), (215, 214, 221, 222), (216, 215, 222, 223), (217, 216, 223, 224), (218, 217, 224, 225), (223, 222, 3, 4), (224, 223, 4, 5), (225, 224, 5, 6), (7, 225, 6), (219, 120, 0), (220, 219, 0, 1), (221, 220, 1, 2), (222, 221, 2, 3), (246, 242, 256, 260), (233, 237, 251, 247), (232, 236, 120), (228, 238, 252, 242), (230, 234, 120), (236, 232, 246, 250), (228, 232, 120), (227, 231, 245, 241), (226, 230, 120), (238, 239, 253, 252), (238, 228, 120), (230, 226, 240, 244), (236, 226, 120), (251, 241, 255, 265), (245, 249, 263, 259), (240, 250, 264, 254), (248, 244, 258, 262), (253, 243, 257, 267), (239, 229, 243, 253), (234, 230, 244, 248), (235, 234, 248, 249), (226, 236, 250, 240), (231, 235, 249, 245), (237, 227, 241, 251), (232, 228, 242, 246), (229, 233, 247, 243), (261, 265, 264, 260), (259, 263, 262, 258), (257, 261, 260, 256), (255, 259, 258, 254), (267, 257, 256, 266), (265, 255, 254, 264), (249, 248, 262, 263), (243, 247, 261, 257), (244, 240, 254, 258), (252, 253, 267, 266), (241, 245, 259, 255), (250, 246, 260, 264), (242, 252, 266, 256), (247, 251, 265, 261)])
me_cone_001.polygons.foreach_set('use_smooth', [True] * 296)
me_cone_001.use_remesh_preserve_volume = False
me_cone_001.use_remesh_preserve_attributes = False
me_cone_001.use_mirror_vertex_groups = False
me_cone_001.update()
me_cylinder = bpy.data.meshes.new('Cylinder')
me_cylinder.from_pydata([(0.0, 1.0, -1.0), (6.379e-08, 0.6174, 0.8725), (0.1951, 0.9808, -1.0), (0.1204, 0.6055, 0.8725), (0.3827, 0.9239, -1.0), (0.2363, 0.5704, 0.8725), (0.5556, 0.8315, -1.0), (0.343, 0.5133, 0.8725), (0.7071, 0.7071, -1.0), (0.4365, 0.4365, 0.8725), (0.8315, 0.5556, -1.0), (0.5133, 0.343, 0.8725), (0.9239, 0.3827, -1.0), (0.5704, 0.2363, 0.8725), (0.9808, 0.1951, -1.0), (0.6055, 0.1204, 0.8725), (1.0, 7.55e-08, -1.0), (0.6174, 1.606e-07, 0.8725), (0.9808, -0.1951, -1.0), (0.6055, -0.1204, 0.8725), (0.9239, -0.3827, -1.0), (0.5704, -0.2363, 0.8725), (0.8315, -0.5556, -1.0), (0.5133, -0.343, 0.8725), (0.7071, -0.7071, -1.0), (0.4365, -0.4365, 0.8725), (0.5556, -0.8315, -1.0), (0.343, -0.5133, 0.8725), (0.3827, -0.9239, -1.0), (0.2363, -0.5704, 0.8725), (0.1951, -0.9808, -1.0), (0.1204, -0.6055, 0.8725), (-3.258e-07, -1.0, -1.0), (-1.374e-07, -0.6174, 0.8725), (-0.1951, -0.9808, -1.0), (-0.1204, -0.6055, 0.8725), (-0.3827, -0.9239, -1.0), (-0.2363, -0.5704, 0.8725), (-0.5556, -0.8315, -1.0), (-0.343, -0.5133, 0.8725), (-0.7071, -0.7071, -1.0), (-0.4365, -0.4365, 0.8725), (-0.8315, -0.5556, -1.0), (-0.5133, -0.343, 0.8725), (-0.9239, -0.3827, -1.0), (-0.5704, -0.2363, 0.8725), (-0.9808, -0.1951, -1.0), (-0.6055, -0.1204, 0.8725), (-1.0, 9.656e-07, -1.0), (-0.6174, 7.102e-07, 0.8725), (-0.9808, 0.1951, -1.0), (-0.6055, 0.1204, 0.8725), (-0.9239, 0.3827, -1.0), (-0.5704, 0.2363, 0.8725), (-0.8315, 0.5556, -1.0), (-0.5133, 0.343, 0.8725), (-0.7071, 0.7071, -1.0), (-0.4365, 0.4365, 0.8725), (-0.5556, 0.8315, -1.0), (-0.343, 0.5133, 0.8725), (-0.3827, 0.9239, -1.0), (-0.2363, 0.5704, 0.8725), (-0.1951, 0.9808, -1.0), (-0.1204, 0.6055, 0.8725), (-1.734e-08, 1.19, -0.8035), (8.075e-09, 0.9516, -0.7607), (-6.555e-09, 1.096, -0.6776), (2.038e-08, 0.8778, -0.5037), (3.371e-08, 0.7247, -0.3734), (4.11e-08, 0.6501, -0.2815), (4.276e-08, 0.6663, -0.1969), (4.063e-08, 0.7563, -0.06458), (2.513e-08, 0.9507, -0.003686), (4.859e-08, 0.7085, 0.05124), (6.232e-08, 0.6247, 0.1741), (6.934e-08, 0.5819, 0.2445), (7.467e-08, 0.5495, 0.3046), (7.897e-08, 0.5233, 0.3577), (8.253e-08, 0.5017, 0.4054), (8.203e-08, 0.505, 0.4508), (8.118e-08, 0.5104, 0.4965), (7.989e-08, 0.5185, 0.5431), (7.802e-08, 0.5301, 0.5916), (7.527e-08, 0.547, 0.6436), (7.045e-08, 0.5767, 0.7041), (6.596e-08, 0.6043, 0.7674), (5.181e-08, 0.7927, 0.8191), (0.1546, 0.7775, 0.8191), (0.1179, 0.5927, 0.7674), (0.1125, 0.5657, 0.7041), (0.1067, 0.5365, 0.6436), (0.1034, 0.5199, 0.5916), (0.1011, 0.5085, 0.5431), (0.09957, 0.5006, 0.4965), (0.09852, 0.4953, 0.4508), (0.09788, 0.4921, 0.4054), (0.1021, 0.5133, 0.3577), (0.1072, 0.539, 0.3046), (0.1135, 0.5708, 0.2445), (0.1219, 0.6127, 0.1741), (0.1382, 0.6949, 0.05124), (0.1855, 0.9324, -0.003686), (0.1475, 0.7417, -0.06458), (0.13, 0.6535, -0.1969), (0.1268, 0.6376, -0.2815), (0.1414, 0.7108, -0.3734), (0.1712, 0.8609, -0.5037), (0.2139, 1.075, -0.6776), (0.1856, 0.9333, -0.7607), (0.2322, 1.167, -0.8035), (0.3034, 0.7324, 0.8191), (0.2313, 0.5583, 0.7674), (0.2207, 0.5328, 0.7041), (0.2093, 0.5054, 0.6436), (0.2029, 0.4897, 0.5916), (0.1984, 0.479, 0.5431), (0.1953, 0.4715, 0.4965), (0.1932, 0.4665, 0.4508), (0.192, 0.4635, 0.4054), (0.2003, 0.4835, 0.3577), (0.2103, 0.5077, 0.3046), (0.2227, 0.5376, 0.2445), (0.2391, 0.5771, 0.1741), (0.2711, 0.6546, 0.05124), (0.3638, 0.8783, -0.003686), (0.2894, 0.6987, -0.06458), (0.255, 0.6156, -0.1969), (0.2488, 0.6007, -0.2815), (0.2773, 0.6696, -0.3734), (0.3359, 0.811, -0.5037), (0.4195, 1.013, -0.6776), (0.3641, 0.8791, -0.7607), (0.4554, 1.099, -0.8035), (0.4404, 0.6591, 0.8191), (0.3358, 0.5025, 0.7674), (0.3204, 0.4795, 0.7041), (0.3039, 0.4548, 0.6436), (0.2945, 0.4407, 0.5916), (0.288, 0.4311, 0.5431), (0.2836, 0.4244, 0.4965), (0.2805, 0.4199, 0.4508), (0.2787, 0.4171, 0.4054), (0.2907, 0.4351, 0.3577), (0.3053, 0.4569, 0.3046), (0.3233, 0.4839, 0.2445), (0.3471, 0.5194, 0.1741), (0.3936, 0.5891, 0.05124), (0.5282, 0.7905, -0.003686), (0.4202, 0.6288, -0.06458), (0.3702, 0.554, -0.1969), (0.3612, 0.5406, -0.2815), (0.4026, 0.6026, -0.3734), (0.4877, 0.7298, -0.5037), (0.6091, 0.9115, -0.6776), (0.5287, 0.7912, -0.7607), (0.6612, 0.9895, -0.8035), (0.5605, 0.5605, 0.8191), (0.4273, 0.4273, 0.7674), (0.4078, 0.4078, 0.7041), (0.3868, 0.3868, 0.6436), (0.3748, 0.3748, 0.5916), (0.3666, 0.3666, 0.5431), (0.3609, 0.3609, 0.4965), (0.3571, 0.3571, 0.4508), (0.3548, 0.3548, 0.4054), (0.3701, 0.3701, 0.3577), (0.3886, 0.3886, 0.3046), (0.4115, 0.4115, 0.2445), (0.4417, 0.4417, 0.1741), (0.501, 0.501, 0.05124), (0.6722, 0.6722, -0.003686), (0.5347, 0.5347, -0.06458), (0.4711, 0.4711, -0.1969), (0.4597, 0.4597, -0.2815), (0.5125, 0.5125, -0.3734), (0.6207, 0.6207, -0.5037), (0.7752, 0.7752, -0.6776), (0.6729, 0.6729, -0.7607), (0.8415, 0.8415, -0.8035), (0.6591, 0.4404, 0.8191), (0.5025, 0.3358, 0.7674), (0.4795, 0.3204, 0.7041), (0.4548, 0.3039, 0.6436), (0.4407, 0.2945, 0.5916), (0.4311, 0.288, 0.5431), (0.4244, 0.2836, 0.4965), (0.4199, 0.2805, 0.4508), (0.4171, 0.2787, 0.4054), (0.4351, 0.2907, 0.3577), (0.4569, 0.3053, 0.3046), (0.4839, 0.3233, 0.2445), (0.5194, 0.3471, 0.1741), (0.5891, 0.3936, 0.05124), (0.7905, 0.5282, -0.003686), (0.6288, 0.4202, -0.06458), (0.554, 0.3702, -0.1969), (0.5406, 0.3612, -0.2815), (0.6026, 0.4026, -0.3734), (0.7298, 0.4877, -0.5037), (0.9115, 0.6091, -0.6776), (0.7912, 0.5287, -0.7607), (0.9895, 0.6612, -0.8035), (0.7324, 0.3034, 0.8191), (0.5583, 0.2313, 0.7674), (0.5328, 0.2207, 0.7041), (0.5054, 0.2093, 0.6436), (0.4897, 0.2029, 0.5916), (0.479, 0.1984, 0.5431), (0.4715, 0.1953, 0.4965), (0.4665, 0.1932, 0.4508), (0.4635, 0.192, 0.4054), (0.4835, 0.2003, 0.3577), (0.5077, 0.2103, 0.3046), (0.5376, 0.2227, 0.2445), (0.5771, 0.2391, 0.1741), (0.6546, 0.2711, 0.05124), (0.8783, 0.3638, -0.003686), (0.6987, 0.2894, -0.06458), (0.6156, 0.255, -0.1969), (0.6007, 0.2488, -0.2815), (0.6696, 0.2773, -0.3734), (0.811, 0.3359, -0.5037), (1.013, 0.4195, -0.6776), (0.8791, 0.3641, -0.7607), (1.099, 0.4554, -0.8035), (0.7775, 0.1546, 0.8191), (0.5927, 0.1179, 0.7674), (0.5657, 0.1125, 0.7041), (0.5365, 0.1067, 0.6436), (0.5199, 0.1034, 0.5916), (0.5085, 0.1011, 0.5431), (0.5006, 0.09957, 0.4965), (0.4953, 0.09852, 0.4508), (0.4921, 0.09788, 0.4054), (0.5133, 0.1021, 0.3577), (0.539, 0.1072, 0.3046), (0.5708, 0.1135, 0.2445), (0.6127, 0.1219, 0.1741), (0.6949, 0.1382, 0.05124), (0.9324, 0.1855, -0.003686), (0.7417, 0.1475, -0.06458), (0.6535, 0.13, -0.1969), (0.6376, 0.1268, -0.2815), (0.7108, 0.1414, -0.3734), (0.8609, 0.1712, -0.5037), (1.075, 0.2139, -0.6776), (0.9333, 0.1856, -0.7607), (1.167, 0.2322, -0.8035), (0.7927, 1.149e-07, 0.8191), (0.6043, 1.635e-07, 0.7674), (0.5767, 1.7e-07, 0.7041), (0.547, 1.77e-07, 0.6436), (0.5301, 1.809e-07, 0.5916), (0.5185, 1.837e-07, 0.5431), (0.5104, 1.857e-07, 0.4965), (0.505, 1.87e-07, 0.4508), (0.5017, 1.879e-07, 0.4054), (0.5233, 1.829e-07, 0.3577), (0.5495, 1.769e-07, 0.3046), (0.5819, 1.695e-07, 0.2445), (0.6247, 1.597e-07, 0.1741), (0.7085, 1.404e-07, 0.05124), (0.9507, 7.586e-08, -0.003686), (0.7563, 1.297e-07, -0.06458), (0.6663, 1.539e-07, -0.1969), (0.6501, 1.589e-07, -0.2815), (0.7247, 1.407e-07, -0.3734), (0.8778, 1.027e-07, -0.5037), (1.096, 5.519e-08, -0.6776), (0.9516, 8.628e-08, -0.7607), (1.19, 3.358e-08, -0.8035), (0.7775, -0.1546, 0.8191), (0.5927, -0.1179, 0.7674), (0.5657, -0.1125, 0.7041), (0.5365, -0.1067, 0.6436), (0.5199, -0.1034, 0.5916), (0.5085, -0.1011, 0.5431), (0.5006, -0.09957, 0.4965), (0.4953, -0.09852, 0.4508), (0.4921, -0.09788, 0.4054), (0.5133, -0.1021, 0.3577), (0.539, -0.1072, 0.3046), (0.5708, -0.1135, 0.2445), (0.6127, -0.1219, 0.1741), (0.6949, -0.1382, 0.05124), (0.9324, -0.1855, -0.003686), (0.7417, -0.1475, -0.06458), (0.6535, -0.13, -0.1969), (0.6376, -0.1268, -0.2815), (0.7108, -0.1414, -0.3734), (0.8609, -0.1712, -0.5037), (1.075, -0.2139, -0.6776), (0.9333, -0.1856, -0.7607), (1.167, -0.2322, -0.8035), (0.7324, -0.3034, 0.8191), (0.5583, -0.2313, 0.7674), (0.5328, -0.2207, 0.7041), (0.5054, -0.2093, 0.6436), (0.4897, -0.2029, 0.5916), (0.479, -0.1984, 0.5431), (0.4715, -0.1953, 0.4965), (0.4665, -0.1932, 0.4508), (0.4635, -0.192, 0.4054), (0.4835, -0.2003, 0.3577), (0.5077, -0.2103, 0.3046), (0.5376, -0.2227, 0.2445), (0.5771, -0.2391, 0.1741), (0.6546, -0.2711, 0.05124), (0.8783, -0.3638, -0.003686), (0.6987, -0.2894, -0.06458), (0.6156, -0.255, -0.1969), (0.6007, -0.2488, -0.2815), (0.6696, -0.2773, -0.3734), (0.811, -0.3359, -0.5037), (1.013, -0.4195, -0.6776), (0.8791, -0.3641, -0.7607), (1.099, -0.4554, -0.8035), (0.6591, -0.4404, 0.8191), (0.5025, -0.3358, 0.7674), (0.4795, -0.3204, 0.7041), (0.4548, -0.3039, 0.6436), (0.4407, -0.2945, 0.5916), (0.4311, -0.288, 0.5431), (0.4244, -0.2836, 0.4965), (0.4199, -0.2805, 0.4508), (0.4171, -0.2787, 0.4054), (0.4351, -0.2907, 0.3577), (0.4569, -0.3053, 0.3046), (0.4839, -0.3233, 0.2445), (0.5194, -0.3471, 0.1741), (0.5891, -0.3936, 0.05124), (0.7905, -0.5282, -0.003686), (0.6288, -0.4201, -0.06458), (0.554, -0.3702, -0.1969), (0.5406, -0.3612, -0.2815), (0.6026, -0.4026, -0.3734), (0.7298, -0.4877, -0.5037), (0.9115, -0.6091, -0.6776), (0.7912, -0.5287, -0.7607), (0.9895, -0.6612, -0.8035), (0.5605, -0.5605, 0.8191), (0.4273, -0.4273, 0.7674), (0.4078, -0.4078, 0.7041), (0.3868, -0.3868, 0.6436), (0.3748, -0.3748, 0.5916), (0.3666, -0.3666, 0.5431), (0.3609, -0.3609, 0.4965), (0.3571, -0.3571, 0.4508), (0.3548, -0.3548, 0.4054), (0.3701, -0.3701, 0.3577), (0.3886, -0.3886, 0.3046), (0.4115, -0.4115, 0.2445), (0.4417, -0.4417, 0.1741), (0.501, -0.501, 0.05124), (0.6722, -0.6722, -0.003686), (0.5347, -0.5347, -0.06458), (0.4711, -0.4711, -0.1969), (0.4597, -0.4597, -0.2815), (0.5125, -0.5125, -0.3734), (0.6207, -0.6207, -0.5037), (0.7752, -0.7752, -0.6776), (0.6729, -0.6729, -0.7607), (0.8415, -0.8415, -0.8035), (0.4404, -0.6591, 0.8191), (0.3358, -0.5025, 0.7674), (0.3204, -0.4795, 0.7041), (0.3039, -0.4548, 0.6436), (0.2945, -0.4407, 0.5916), (0.288, -0.4311, 0.5431), (0.2836, -0.4244, 0.4965), (0.2805, -0.4199, 0.4508), (0.2787, -0.4171, 0.4054), (0.2907, -0.4351, 0.3577), (0.3053, -0.4569, 0.3046), (0.3233, -0.4839, 0.2445), (0.3471, -0.5194, 0.1741), (0.3936, -0.5891, 0.05124), (0.5282, -0.7905, -0.003686), (0.4201, -0.6288, -0.06458), (0.3702, -0.554, -0.1969), (0.3612, -0.5406, -0.2815), (0.4026, -0.6026, -0.3734), (0.4877, -0.7298, -0.5037), (0.6091, -0.9115, -0.6776), (0.5287, -0.7912, -0.7607), (0.6612, -0.9895, -0.8035), (0.3034, -0.7324, 0.8191), (0.2313, -0.5583, 0.7674), (0.2207, -0.5328, 0.7041), (0.2093, -0.5054, 0.6436), (0.2029, -0.4897, 0.5916), (0.1984, -0.479, 0.5431), (0.1953, -0.4715, 0.4965), (0.1932, -0.4665, 0.4508), (0.192, -0.4635, 0.4054), (0.2003, -0.4835, 0.3577), (0.2103, -0.5077, 0.3046), (0.2227, -0.5376, 0.2445), (0.2391, -0.5771, 0.1741), (0.2711, -0.6546, 0.05124), (0.3638, -0.8783, -0.003686), (0.2894, -0.6987, -0.06458), (0.255, -0.6156, -0.1969), (0.2488, -0.6006, -0.2815), (0.2773, -0.6696, -0.3734), (0.3359, -0.811, -0.5037), (0.4195, -1.013, -0.6776), (0.3641, -0.8791, -0.7607), (0.4554, -1.099, -0.8035), (0.1546, -0.7775, 0.8191), (0.1179, -0.5927, 0.7674), (0.1125, -0.5657, 0.7041), (0.1067, -0.5365, 0.6436), (0.1034, -0.5199, 0.5916), (0.1011, -0.5085, 0.5431), (0.09957, -0.5006, 0.4965), (0.09852, -0.4953, 0.4508), (0.09788, -0.4921, 0.4054), (0.1021, -0.5133, 0.3577), (0.1072, -0.539, 0.3046), (0.1135, -0.5708, 0.2445), (0.1219, -0.6127, 0.1741), (0.1382, -0.6949, 0.05124), (0.1855, -0.9324, -0.003686), (0.1475, -0.7417, -0.06458), (0.13, -0.6535, -0.1969), (0.1268, -0.6376, -0.2815), (0.1414, -0.7108, -0.3734), (0.1712, -0.8609, -0.5037), (0.2139, -1.075, -0.6776), (0.1856, -0.9333, -0.7607), (0.2322, -1.167, -0.8035), (-2.065e-07, -0.7927, 0.8191), (-1.31e-07, -0.6043, 0.7674), (-1.175e-07, -0.5767, 0.7041), (-1.03e-07, -0.547, 0.6436), (-9.47e-08, -0.5301, 0.5916), (-8.905e-08, -0.5185, 0.5431), (-8.513e-08, -0.5104, 0.4965), (-8.251e-08, -0.505, 0.4508), (-8.095e-08, -0.5017, 0.4054), (-9.155e-08, -0.5233, 0.3577), (-1.044e-07, -0.5495, 0.3046), (-1.203e-07, -0.5819, 0.2445), (-1.412e-07, -0.6247, 0.1741), (-1.823e-07, -0.7085, 0.05124), (-2.846e-07, -0.9507, -0.003686), (-2.058e-07, -0.7562, -0.06458), (-1.743e-07, -0.6663, -0.1969), (-1.707e-07, -0.6501, -0.2815), (-2.024e-07, -0.7247, -0.3734), (-2.656e-07, -0.8778, -0.5037), (-3.638e-07, -1.096, -0.6776), (-3.02e-07, -0.9516, -0.7607), (-4.051e-07, -1.19, -0.8035), (-0.1546, -0.7775, 0.8191), (-0.1179, -0.5927, 0.7674), (-0.1125, -0.5657, 0.7041), (-0.1067, -0.5365, 0.6436), (-0.1034, -0.5199, 0.5916), (-0.1011, -0.5085, 0.5431), (-0.09957, -0.5006, 0.4965), (-0.09852, -0.4953, 0.4508), (-0.09788, -0.4921, 0.4054), (-0.1021, -0.5133, 0.3577), (-0.1072, -0.539, 0.3046), (-0.1135, -0.5708, 0.2445), (-0.1219, -0.6127, 0.1741), (-0.1382, -0.6949, 0.05124), (-0.1855, -0.9324, -0.003686), (-0.1475, -0.7417, -0.06458), (-0.13, -0.6535, -0.1969), (-0.1268, -0.6376, -0.2815), (-0.1414, -0.7108, -0.3734), (-0.1712, -0.8609, -0.5037), (-0.2139, -1.075, -0.6776), (-0.1856, -0.9333, -0.7607), (-0.2322, -1.167, -0.8035), (-0.3034, -0.7324, 0.8191), (-0.2313, -0.5583, 0.7674), (-0.2207, -0.5328, 0.7041), (-0.2093, -0.5054, 0.6436), (-0.2029, -0.4897, 0.5916), (-0.1984, -0.479, 0.5431), (-0.1953, -0.4715, 0.4965), (-0.1932, -0.4665, 0.4508), (-0.192, -0.4635, 0.4054), (-0.2003, -0.4835, 0.3577), (-0.2103, -0.5077, 0.3046), (-0.2227, -0.5376, 0.2445), (-0.2391, -0.5771, 0.1741), (-0.2711, -0.6546, 0.05124), (-0.3638, -0.8783, -0.003686), (-0.2894, -0.6987, -0.06458), (-0.255, -0.6156, -0.1969), (-0.2488, -0.6006, -0.2815), (-0.2773, -0.6696, -0.3734), (-0.3359, -0.811, -0.5037), (-0.4195, -1.013, -0.6776), (-0.3641, -0.8791, -0.7607), (-0.4554, -1.099, -0.8035), (-0.4404, -0.6591, 0.8191), (-0.3358, -0.5025, 0.7674), (-0.3204, -0.4795, 0.7041), (-0.3039, -0.4548, 0.6436), (-0.2945, -0.4407, 0.5916), (-0.288, -0.4311, 0.5431), (-0.2836, -0.4244, 0.4965), (-0.2805, -0.4199, 0.4508), (-0.2787, -0.4171, 0.4054), (-0.2907, -0.4351, 0.3577), (-0.3053, -0.4569, 0.3046), (-0.3233, -0.4839, 0.2445), (-0.3471, -0.5194, 0.1741), (-0.3936, -0.5891, 0.05124), (-0.5282, -0.7905, -0.003686), (-0.4202, -0.6288, -0.06458), (-0.3702, -0.554, -0.1969), (-0.3612, -0.5406, -0.2815), (-0.4026, -0.6026, -0.3734), (-0.4877, -0.7298, -0.5037), (-0.6091, -0.9115, -0.6776), (-0.5287, -0.7912, -0.7607), (-0.6612, -0.9895, -0.8035), (-0.5605, -0.5605, 0.8191), (-0.4273, -0.4273, 0.7674), (-0.4078, -0.4078, 0.7041), (-0.3868, -0.3868, 0.6436), (-0.3748, -0.3748, 0.5916), (-0.3666, -0.3666, 0.5431), (-0.3609, -0.3609, 0.4965), (-0.3571, -0.3571, 0.4508), (-0.3548, -0.3548, 0.4054), (-0.3701, -0.3701, 0.3577), (-0.3886, -0.3886, 0.3046), (-0.4115, -0.4115, 0.2445), (-0.4417, -0.4417, 0.1741), (-0.501, -0.501, 0.05124), (-0.6722, -0.6722, -0.003686), (-0.5347, -0.5347, -0.06458), (-0.4711, -0.4711, -0.1969), (-0.4597, -0.4597, -0.2815), (-0.5125, -0.5125, -0.3734), (-0.6207, -0.6207, -0.5037), (-0.7752, -0.7752, -0.6776), (-0.6729, -0.6729, -0.7607), (-0.8415, -0.8415, -0.8035), (-0.6591, -0.4404, 0.8191), (-0.5025, -0.3358, 0.7674), (-0.4795, -0.3204, 0.7041), (-0.4548, -0.3039, 0.6436), (-0.4407, -0.2945, 0.5916), (-0.4311, -0.288, 0.5431), (-0.4244, -0.2836, 0.4965), (-0.4199, -0.2805, 0.4508), (-0.4171, -0.2787, 0.4054), (-0.4351, -0.2907, 0.3577), (-0.4569, -0.3053, 0.3046), (-0.4839, -0.3233, 0.2445), (-0.5194, -0.3471, 0.1741), (-0.5891, -0.3936, 0.05124), (-0.7905, -0.5282, -0.003686), (-0.6288, -0.4201, -0.06458), (-0.554, -0.3702, -0.1969), (-0.5406, -0.3612, -0.2815), (-0.6026, -0.4026, -0.3734), (-0.7298, -0.4877, -0.5037), (-0.9115, -0.6091, -0.6776), (-0.7912, -0.5287, -0.7607), (-0.9895, -0.6612, -0.8035), (-0.7324, -0.3034, 0.8191), (-0.5583, -0.2313, 0.7674), (-0.5328, -0.2207, 0.7041), (-0.5054, -0.2093, 0.6436), (-0.4897, -0.2029, 0.5916), (-0.479, -0.1984, 0.5431), (-0.4715, -0.1953, 0.4965), (-0.4665, -0.1932, 0.4508), (-0.4635, -0.192, 0.4054), (-0.4835, -0.2003, 0.3577), (-0.5077, -0.2103, 0.3046), (-0.5376, -0.2227, 0.2445), (-0.5771, -0.2391, 0.1741), (-0.6546, -0.2711, 0.05124), (-0.8783, -0.3638, -0.003686), (-0.6987, -0.2894, -0.06458), (-0.6156, -0.255, -0.1969), (-0.6007, -0.2488, -0.2815), (-0.6696, -0.2773, -0.3734), (-0.811, -0.3359, -0.5037), (-1.013, -0.4195, -0.6776), (-0.8791, -0.3641, -0.7607), (-1.099, -0.4554, -0.8035), (-0.7775, -0.1546, 0.8191), (-0.5927, -0.1179, 0.7674), (-0.5657, -0.1125, 0.7041), (-0.5365, -0.1067, 0.6436), (-0.5199, -0.1034, 0.5916), (-0.5085, -0.1011, 0.5431), (-0.5006, -0.09957, 0.4965), (-0.4953, -0.09851, 0.4508), (-0.4921, -0.09788, 0.4054), (-0.5133, -0.1021, 0.3577), (-0.539, -0.1072, 0.3046), (-0.5708, -0.1135, 0.2445), (-0.6127, -0.1219, 0.1741), (-0.6949, -0.1382, 0.05124), (-0.9324, -0.1855, -0.003686), (-0.7417, -0.1475, -0.06458), (-0.6535, -0.13, -0.1969), (-0.6376, -0.1268, -0.2815), (-0.7108, -0.1414, -0.3734), (-0.8609, -0.1712, -0.5037), (-1.075, -0.2139, -0.6776), (-0.9333, -0.1856, -0.7607), (-1.167, -0.2322, -0.8035), (-0.7927, 8.205e-07, 0.8191), (-0.6043, 7.015e-07, 0.7674), (-0.5767, 6.833e-07, 0.7041), (-0.547, 6.639e-07, 0.6436), (-0.5301, 6.528e-07, 0.5916), (-0.5185, 6.452e-07, 0.5431), (-0.5104, 6.4e-07, 0.4965), (-0.505, 6.365e-07, 0.4508), (-0.5017, 6.344e-07, 0.4054), (-0.5233, 6.487e-07, 0.3577), (-0.5495, 6.661e-07, 0.3046), (-0.5819, 6.875e-07, 0.2445), (-0.6247, 7.157e-07, 0.1741), (-0.7085, 7.71e-07, 0.05124), (-0.9507, 9.221e-07, -0.003686), (-0.7562, 8.029e-07, -0.06458), (-0.6663, 7.47e-07, -0.1969), (-0.6501, 7.376e-07, -0.2815), (-0.7247, 7.858e-07, -0.3734), (-0.8778, 8.84e-07, -0.5037), (-1.096, 1.031e-06, -0.6776), (-0.9516, 9.333e-07, -0.7607), (-1.19, 1.093e-06, -0.8035), (-0.7775, 0.1546, 0.8191), (-0.5927, 0.1179, 0.7674), (-0.5657, 0.1125, 0.7041), (-0.5365, 0.1067, 0.6436), (-0.5199, 0.1034, 0.5916), (-0.5085, 0.1012, 0.5431), (-0.5006, 0.09957, 0.4965), (-0.4953, 0.09852, 0.4508), (-0.4921, 0.09788, 0.4054), (-0.5133, 0.1021, 0.3577), (-0.539, 0.1072, 0.3046), (-0.5708, 0.1135, 0.2445), (-0.6127, 0.1219, 0.1741), (-0.6949, 0.1382, 0.05124), (-0.9324, 0.1855, -0.003686), (-0.7417, 0.1475, -0.06458), (-0.6535, 0.13, -0.1969), (-0.6376, 0.1268, -0.2815), (-0.7108, 0.1414, -0.3734), (-0.8609, 0.1712, -0.5037), (-1.075, 0.2139, -0.6776), (-0.9333, 0.1856, -0.7607), (-1.167, 0.2322, -0.8035), (-0.7324, 0.3034, 0.8191), (-0.5583, 0.2313, 0.7674), (-0.5328, 0.2207, 0.7041), (-0.5054, 0.2093, 0.6436), (-0.4897, 0.2029, 0.5916), (-0.479, 0.1984, 0.5431), (-0.4715, 0.1953, 0.4965), (-0.4665, 0.1932, 0.4508), (-0.4635, 0.192, 0.4054), (-0.4835, 0.2003, 0.3577), (-0.5077, 0.2103, 0.3046), (-0.5376, 0.2227, 0.2445), (-0.5771, 0.2391, 0.1741), (-0.6546, 0.2711, 0.05124), (-0.8783, 0.3638, -0.003686), (-0.6987, 0.2894, -0.06458), (-0.6156, 0.255, -0.1969), (-0.6006, 0.2488, -0.2815), (-0.6696, 0.2773, -0.3734), (-0.811, 0.3359, -0.5037), (-1.013, 0.4195, -0.6776), (-0.8791, 0.3641, -0.7607), (-1.099, 0.4554, -0.8035), (-0.6591, 0.4404, 0.8191), (-0.5025, 0.3358, 0.7674), (-0.4795, 0.3204, 0.7041), (-0.4548, 0.3039, 0.6436), (-0.4407, 0.2945, 0.5916), (-0.4311, 0.2881, 0.5431), (-0.4244, 0.2836, 0.4965), (-0.4199, 0.2805, 0.4508), (-0.4171, 0.2787, 0.4054), (-0.4351, 0.2907, 0.3577), (-0.4569, 0.3053, 0.3046), (-0.4839, 0.3233, 0.2445), (-0.5194, 0.3471, 0.1741), (-0.5891, 0.3936, 0.05124), (-0.7905, 0.5282, -0.003686), (-0.6288, 0.4202, -0.06458), (-0.554, 0.3702, -0.1969), (-0.5406, 0.3612, -0.2815), (-0.6026, 0.4026, -0.3734), (-0.7298, 0.4877, -0.5037), (-0.9115, 0.6091, -0.6776), (-0.7912, 0.5287, -0.7607), (-0.9895, 0.6612, -0.8035), (-0.5605, 0.5605, 0.8191), (-0.4273, 0.4273, 0.7674), (-0.4078, 0.4078, 0.7041), (-0.3868, 0.3868, 0.6436), (-0.3748, 0.3748, 0.5916), (-0.3666, 0.3666, 0.5431), (-0.3609, 0.3609, 0.4965), (-0.3571, 0.3571, 0.4508), (-0.3548, 0.3548, 0.4054), (-0.3701, 0.3701, 0.3577), (-0.3886, 0.3886, 0.3046), (-0.4115, 0.4115, 0.2445), (-0.4417, 0.4417, 0.1741), (-0.501, 0.501, 0.05124), (-0.6722, 0.6722, -0.003686), (-0.5347, 0.5348, -0.06458), (-0.4711, 0.4711, -0.1969), (-0.4597, 0.4597, -0.2815), (-0.5125, 0.5125, -0.3734), (-0.6207, 0.6207, -0.5037), (-0.7752, 0.7752, -0.6776), (-0.6729, 0.6729, -0.7607), (-0.8415, 0.8415, -0.8035), (-0.4404, 0.6591, 0.8191), (-0.3358, 0.5025, 0.7674), (-0.3204, 0.4795, 0.7041), (-0.3039, 0.4548, 0.6436), (-0.2945, 0.4407, 0.5916), (-0.288, 0.4311, 0.5431), (-0.2836, 0.4244, 0.4965), (-0.2805, 0.4199, 0.4508), (-0.2787, 0.4171, 0.4054), (-0.2907, 0.4351, 0.3577), (-0.3053, 0.4569, 0.3046), (-0.3233, 0.4839, 0.2445), (-0.3471, 0.5194, 0.1741), (-0.3936, 0.5891, 0.05124), (-0.5282, 0.7905, -0.003686), (-0.4201, 0.6288, -0.06458), (-0.3702, 0.554, -0.1969), (-0.3612, 0.5406, -0.2815), (-0.4026, 0.6026, -0.3734), (-0.4877, 0.7298, -0.5037), (-0.6091, 0.9115, -0.6776), (-0.5287, 0.7912, -0.7607), (-0.6612, 0.9895, -0.8035), (-0.3034, 0.7324, 0.8191), (-0.2313, 0.5583, 0.7674), (-0.2207, 0.5328, 0.7041), (-0.2093, 0.5054, 0.6436), (-0.2029, 0.4897, 0.5916), (-0.1984, 0.479, 0.5431), (-0.1953, 0.4715, 0.4965), (-0.1932, 0.4665, 0.4508), (-0.192, 0.4635, 0.4054), (-0.2003, 0.4835, 0.3577), (-0.2103, 0.5077, 0.3046), (-0.2227, 0.5376, 0.2445), (-0.2391, 0.5771, 0.1741), (-0.2711, 0.6546, 0.05124), (-0.3638, 0.8783, -0.003686), (-0.2894, 0.6987, -0.06458), (-0.255, 0.6156, -0.1969), (-0.2488, 0.6007, -0.2815), (-0.2773, 0.6696, -0.3734), (-0.3359, 0.811, -0.5037), (-0.4195, 1.013, -0.6776), (-0.3641, 0.8791, -0.7607), (-0.4554, 1.099, -0.8035), (-0.1546, 0.7775, 0.8191), (-0.1179, 0.5927, 0.7674), (-0.1125, 0.5657, 0.7041), (-0.1067, 0.5365, 0.6436), (-0.1034, 0.5199, 0.5916), (-0.1011, 0.5085, 0.5431), (-0.09957, 0.5006, 0.4965), (-0.09851, 0.4953, 0.4508), (-0.09788, 0.4921, 0.4054), (-0.1021, 0.5133, 0.3577), (-0.1072, 0.539, 0.3046), (-0.1135, 0.5708, 0.2445), (-0.1219, 0.6127, 0.1741), (-0.1382, 0.6949, 0.05124), (-0.1855, 0.9324, -0.003686), (-0.1475, 0.7417, -0.06458), (-0.13, 0.6535, -0.1969), (-0.1268, 0.6376, -0.2815), (-0.1414, 0.7108, -0.3734), (-0.1712, 0.8609, -0.5037), (-0.2139, 1.075, -0.6776), (-0.1856, 0.9333, -0.7607), (-0.2322, 1.167, -0.8035)], [], [(86, 1, 3, 87), (87, 3, 5, 110), (110, 5, 7, 133), (133, 7, 9, 156), (156, 9, 11, 179), (179, 11, 13, 202), (202, 13, 15, 225), (225, 15, 17, 248), (248, 17, 19, 271), (271, 19, 21, 294), (294, 21, 23, 317), (317, 23, 25, 340), (340, 25, 27, 363), (363, 27, 29, 386), (386, 29, 31, 409), (409, 31, 33, 432), (432, 33, 35, 455), (455, 35, 37, 478), (478, 37, 39, 501), (501, 39, 41, 524), (524, 41, 43, 547), (547, 43, 45, 570), (570, 45, 47, 593), (593, 47, 49, 616), (616, 49, 51, 639), (639, 51, 53, 662), (662, 53, 55, 685), (685, 55, 57, 708), (708, 57, 59, 731), (731, 59, 61, 754), (3, 1, 63, 61, 59, 57, 55, 53, 51, 49, 47, 45, 43, 41, 39, 37, 35, 33, 31, 29, 27, 25, 23, 21, 19, 17, 15, 13, 11, 9, 7, 5), (754, 61, 63, 777), (777, 63, 1, 86), (0, 2, 4, 6, 8, 10, 12, 14, 16, 18, 20, 22, 24, 26, 28, 30, 32, 34, 36, 38, 40, 42, 44, 46, 48, 50, 52, 54, 56, 58, 60, 62), (62, 799, 64, 0), (799, 798, 65, 64), (798, 797, 66, 65), (797, 796, 67, 66), (796, 795, 68, 67), (795, 794, 69, 68), (794, 793, 70, 69), (793, 792, 71, 70), (792, 791, 72, 71), (791, 790, 73, 72), (790, 789, 74, 73), (789, 788, 75, 74), (788, 787, 76, 75), (787, 786, 77, 76), (786, 785, 78, 77), (785, 784, 79, 78), (784, 783, 80, 79), (783, 782, 81, 80), (782, 781, 82, 81), (781, 780, 83, 82), (780, 779, 84, 83), (779, 778, 85, 84), (778, 777, 86, 85), (60, 776, 799, 62), (776, 775, 798, 799), (775, 774, 797, 798), (774, 773, 796, 797), (773, 772, 795, 796), (772, 771, 794, 795), (771, 770, 793, 794), (770, 769, 792, 793), (769, 768, 791, 792), (768, 767, 790, 791), (767, 766, 789, 790), (766, 765, 788, 789), (765, 764, 787, 788), (764, 763, 786, 787), (763, 762, 785, 786), (762, 761, 784, 785), (761, 760, 783, 784), (760, 759, 782, 783), (759, 758, 781, 782), (758, 757, 780, 781), (757, 756, 779, 780), (756, 755, 778, 779), (755, 754, 777, 778), (58, 753, 776, 60), (753, 752, 775, 776), (752, 751, 774, 775), (751, 750, 773, 774), (750, 749, 772, 773), (749, 748, 771, 772), (748, 747, 770, 771), (747, 746, 769, 770), (746, 745, 768, 769), (745, 744, 767, 768), (744, 743, 766, 767), (743, 742, 765, 766), (742, 741, 764, 765), (741, 740, 763, 764), (740, 739, 762, 763), (739, 738, 761, 762), (738, 737, 760, 761), (737, 736, 759, 760), (736, 735, 758, 759), (735, 734, 757, 758), (734, 733, 756, 757), (733, 732, 755, 756), (732, 731, 754, 755), (56, 730, 753, 58), (730, 729, 752, 753), (729, 728, 751, 752), (728, 727, 750, 751), (727, 726, 749, 750), (726, 725, 748, 749), (725, 724, 747, 748), (724, 723, 746, 747), (723, 722, 745, 746), (722, 721, 744, 745), (721, 720, 743, 744), (720, 719, 742, 743), (719, 718, 741, 742), (718, 717, 740, 741), (717, 716, 739, 740), (716, 715, 738, 739), (715, 714, 737, 738), (714, 713, 736, 737), (713, 712, 735, 736), (712, 711, 734, 735), (711, 710, 733, 734), (710, 709, 732, 733), (709, 708, 731, 732), (54, 707, 730, 56), (707, 706, 729, 730), (706, 705, 728, 729), (705, 704, 727, 728), (704, 703, 726, 727), (703, 702, 725, 726), (702, 701, 724, 725), (701, 700, 723, 724), (700, 699, 722, 723), (699, 698, 721, 722), (698, 697, 720, 721), (697, 696, 719, 720), (696, 695, 718, 719), (695, 694, 717, 718), (694, 693, 716, 717), (693, 692, 715, 716), (692, 691, 714, 715), (691, 690, 713, 714), (690, 689, 712, 713), (689, 688, 711, 712), (688, 687, 710, 711), (687, 686, 709, 710), (686, 685, 708, 709), (52, 684, 707, 54), (684, 683, 706, 707), (683, 682, 705, 706), (682, 681, 704, 705), (681, 680, 703, 704), (680, 679, 702, 703), (679, 678, 701, 702), (678, 677, 700, 701), (677, 676, 699, 700), (676, 675, 698, 699), (675, 674, 697, 698), (674, 673, 696, 697), (673, 672, 695, 696), (672, 671, 694, 695), (671, 670, 693, 694), (670, 669, 692, 693), (669, 668, 691, 692), (668, 667, 690, 691), (667, 666, 689, 690), (666, 665, 688, 689), (665, 664, 687, 688), (664, 663, 686, 687), (663, 662, 685, 686), (50, 661, 684, 52), (661, 660, 683, 684), (660, 659, 682, 683), (659, 658, 681, 682), (658, 657, 680, 681), (657, 656, 679, 680), (656, 655, 678, 679), (655, 654, 677, 678), (654, 653, 676, 677), (653, 652, 675, 676), (652, 651, 674, 675), (651, 650, 673, 674), (650, 649, 672, 673), (649, 648, 671, 672), (648, 647, 670, 671), (647, 646, 669, 670), (646, 645, 668, 669), (645, 644, 667, 668), (644, 643, 666, 667), (643, 642, 665, 666), (642, 641, 664, 665), (641, 640, 663, 664), (640, 639, 662, 663), (48, 638, 661, 50), (638, 637, 660, 661), (637, 636, 659, 660), (636, 635, 658, 659), (635, 634, 657, 658), (634, 633, 656, 657), (633, 632, 655, 656), (632, 631, 654, 655), (631, 630, 653, 654), (630, 629, 652, 653), (629, 628, 651, 652), (628, 627, 650, 651), (627, 626, 649, 650), (626, 625, 648, 649), (625, 624, 647, 648), (624, 623, 646, 647), (623, 622, 645, 646), (622, 621, 644, 645), (621, 620, 643, 644), (620, 619, 642, 643), (619, 618, 641, 642), (618, 617, 640, 641), (617, 616, 639, 640), (46, 615, 638, 48), (615, 614, 637, 638), (614, 613, 636, 637), (613, 612, 635, 636), (612, 611, 634, 635), (611, 610, 633, 634), (610, 609, 632, 633), (609, 608, 631, 632), (608, 607, 630, 631), (607, 606, 629, 630), (606, 605, 628, 629), (605, 604, 627, 628), (604, 603, 626, 627), (603, 602, 625, 626), (602, 601, 624, 625), (601, 600, 623, 624), (600, 599, 622, 623), (599, 598, 621, 622), (598, 597, 620, 621), (597, 596, 619, 620), (596, 595, 618, 619), (595, 594, 617, 618), (594, 593, 616, 617), (44, 592, 615, 46), (592, 591, 614, 615), (591, 590, 613, 614), (590, 589, 612, 613), (589, 588, 611, 612), (588, 587, 610, 611), (587, 586, 609, 610), (586, 585, 608, 609), (585, 584, 607, 608), (584, 583, 606, 607), (583, 582, 605, 606), (582, 581, 604, 605), (581, 580, 603, 604), (580, 579, 602, 603), (579, 578, 601, 602), (578, 577, 600, 601), (577, 576, 599, 600), (576, 575, 598, 599), (575, 574, 597, 598), (574, 573, 596, 597), (573, 572, 595, 596), (572, 571, 594, 595), (571, 570, 593, 594), (42, 569, 592, 44), (569, 568, 591, 592), (568, 567, 590, 591), (567, 566, 589, 590), (566, 565, 588, 589), (565, 564, 587, 588), (564, 563, 586, 587), (563, 562, 585, 586), (562, 561, 584, 585), (561, 560, 583, 584), (560, 559, 582, 583), (559, 558, 581, 582), (558, 557, 580, 581), (557, 556, 579, 580), (556, 555, 578, 579), (555, 554, 577, 578), (554, 553, 576, 577), (553, 552, 575, 576), (552, 551, 574, 575), (551, 550, 573, 574), (550, 549, 572, 573), (549, 548, 571, 572), (548, 547, 570, 571), (40, 546, 569, 42), (546, 545, 568, 569), (545, 544, 567, 568), (544, 543, 566, 567), (543, 542, 565, 566), (542, 541, 564, 565), (541, 540, 563, 564), (540, 539, 562, 563), (539, 538, 561, 562), (538, 537, 560, 561), (537, 536, 559, 560), (536, 535, 558, 559), (535, 534, 557, 558), (534, 533, 556, 557), (533, 532, 555, 556), (532, 531, 554, 555), (531, 530, 553, 554), (530, 529, 552, 553), (529, 528, 551, 552), (528, 527, 550, 551), (527, 526, 549, 550), (526, 525, 548, 549), (525, 524, 547, 548), (38, 523, 546, 40), (523, 522, 545, 546), (522, 521, 544, 545), (521, 520, 543, 544), (520, 519, 542, 543), (519, 518, 541, 542), (518, 517, 540, 541), (517, 516, 539, 540), (516, 515, 538, 539), (515, 514, 537, 538), (514, 513, 536, 537), (513, 512, 535, 536), (512, 511, 534, 535), (511, 510, 533, 534), (510, 509, 532, 533), (509, 508, 531, 532), (508, 507, 530, 531), (507, 506, 529, 530), (506, 505, 528, 529), (505, 504, 527, 528), (504, 503, 526, 527), (503, 502, 525, 526), (502, 501, 524, 525), (36, 500, 523, 38), (500, 499, 522, 523), (499, 498, 521, 522), (498, 497, 520, 521), (497, 496, 519, 520), (496, 495, 518, 519), (495, 494, 517, 518), (494, 493, 516, 517), (493, 492, 515, 516), (492, 491, 514, 515), (491, 490, 513, 514), (490, 489, 512, 513), (489, 488, 511, 512), (488, 487, 510, 511), (487, 486, 509, 510), (486, 485, 508, 509), (485, 484, 507, 508), (484, 483, 506, 507), (483, 482, 505, 506), (482, 481, 504, 505), (481, 480, 503, 504), (480, 479, 502, 503), (479, 478, 501, 502), (34, 477, 500, 36), (477, 476, 499, 500), (476, 475, 498, 499), (475, 474, 497, 498), (474, 473, 496, 497), (473, 472, 495, 496), (472, 471, 494, 495), (471, 470, 493, 494), (470, 469, 492, 493), (469, 468, 491, 492), (468, 467, 490, 491), (467, 466, 489, 490), (466, 465, 488, 489), (465, 464, 487, 488), (464, 463, 486, 487), (463, 462, 485, 486), (462, 461, 484, 485), (461, 460, 483, 484), (460, 459, 482, 483), (459, 458, 481, 482), (458, 457, 480, 481), (457, 456, 479, 480), (456, 455, 478, 479), (32, 454, 477, 34), (454, 453, 476, 477), (453, 452, 475, 476), (452, 451, 474, 475), (451, 450, 473, 474), (450, 449, 472, 473), (449, 448, 471, 472), (448, 447, 470, 471), (447, 446, 469, 470), (446, 445, 468, 469), (445, 444, 467, 468), (444, 443, 466, 467), (443, 442, 465, 466), (442, 441, 464, 465), (441, 440, 463, 464), (440, 439, 462, 463), (439, 438, 461, 462), (438, 437, 460, 461), (437, 436, 459, 460), (436, 435, 458, 459), (435, 434, 457, 458), (434, 433, 456, 457), (433, 432, 455, 456), (30, 431, 454, 32), (431, 430, 453, 454), (430, 429, 452, 453), (429, 428, 451, 452), (428, 427, 450, 451), (427, 426, 449, 450), (426, 425, 448, 449), (425, 424, 447, 448), (424, 423, 446, 447), (423, 422, 445, 446), (422, 421, 444, 445), (421, 420, 443, 444), (420, 419, 442, 443), (419, 418, 441, 442), (418, 417, 440, 441), (417, 416, 439, 440), (416, 415, 438, 439), (415, 414, 437, 438), (414, 413, 436, 437), (413, 412, 435, 436), (412, 411, 434, 435), (411, 410, 433, 434), (410, 409, 432, 433), (28, 408, 431, 30), (408, 407, 430, 431), (407, 406, 429, 430), (406, 405, 428, 429), (405, 404, 427, 428), (404, 403, 426, 427), (403, 402, 425, 426), (402, 401, 424, 425), (401, 400, 423, 424), (400, 399, 422, 423), (399, 398, 421, 422), (398, 397, 420, 421), (397, 396, 419, 420), (396, 395, 418, 419), (395, 394, 417, 418), (394, 393, 416, 417), (393, 392, 415, 416), (392, 391, 414, 415), (391, 390, 413, 414), (390, 389, 412, 413), (389, 388, 411, 412), (388, 387, 410, 411), (387, 386, 409, 410), (26, 385, 408, 28), (385, 384, 407, 408), (384, 383, 406, 407), (383, 382, 405, 406), (382, 381, 404, 405), (381, 380, 403, 404), (380, 379, 402, 403), (379, 378, 401, 402), (378, 377, 400, 401), (377, 376, 399, 400), (376, 375, 398, 399), (375, 374, 397, 398), (374, 373, 396, 397), (373, 372, 395, 396), (372, 371, 394, 395), (371, 370, 393, 394), (370, 369, 392, 393), (369, 368, 391, 392), (368, 367, 390, 391), (367, 366, 389, 390), (366, 365, 388, 389), (365, 364, 387, 388), (364, 363, 386, 387), (24, 362, 385, 26), (362, 361, 384, 385), (361, 360, 383, 384), (360, 359, 382, 383), (359, 358, 381, 382), (358, 357, 380, 381), (357, 356, 379, 380), (356, 355, 378, 379), (355, 354, 377, 378), (354, 353, 376, 377), (353, 352, 375, 376), (352, 351, 374, 375), (351, 350, 373, 374), (350, 349, 372, 373), (349, 348, 371, 372), (348, 347, 370, 371), (347, 346, 369, 370), (346, 345, 368, 369), (345, 344, 367, 368), (344, 343, 366, 367), (343, 342, 365, 366), (342, 341, 364, 365), (341, 340, 363, 364), (22, 339, 362, 24), (339, 338, 361, 362), (338, 337, 360, 361), (337, 336, 359, 360), (336, 335, 358, 359), (335, 334, 357, 358), (334, 333, 356, 357), (333, 332, 355, 356), (332, 331, 354, 355), (331, 330, 353, 354), (330, 329, 352, 353), (329, 328, 351, 352), (328, 327, 350, 351), (327, 326, 349, 350), (326, 325, 348, 349), (325, 324, 347, 348), (324, 323, 346, 347), (323, 322, 345, 346), (322, 321, 344, 345), (321, 320, 343, 344), (320, 319, 342, 343), (319, 318, 341, 342), (318, 317, 340, 341), (20, 316, 339, 22), (316, 315, 338, 339), (315, 314, 337, 338), (314, 313, 336, 337), (313, 312, 335, 336), (312, 311, 334, 335), (311, 310, 333, 334), (310, 309, 332, 333), (309, 308, 331, 332), (308, 307, 330, 331), (307, 306, 329, 330), (306, 305, 328, 329), (305, 304, 327, 328), (304, 303, 326, 327), (303, 302, 325, 326), (302, 301, 324, 325), (301, 300, 323, 324), (300, 299, 322, 323), (299, 298, 321, 322), (298, 297, 320, 321), (297, 296, 319, 320), (296, 295, 318, 319), (295, 294, 317, 318), (18, 293, 316, 20), (293, 292, 315, 316), (292, 291, 314, 315), (291, 290, 313, 314), (290, 289, 312, 313), (289, 288, 311, 312), (288, 287, 310, 311), (287, 286, 309, 310), (286, 285, 308, 309), (285, 284, 307, 308), (284, 283, 306, 307), (283, 282, 305, 306), (282, 281, 304, 305), (281, 280, 303, 304), (280, 279, 302, 303), (279, 278, 301, 302), (278, 277, 300, 301), (277, 276, 299, 300), (276, 275, 298, 299), (275, 274, 297, 298), (274, 273, 296, 297), (273, 272, 295, 296), (272, 271, 294, 295), (16, 270, 293, 18), (270, 269, 292, 293), (269, 268, 291, 292), (268, 267, 290, 291), (267, 266, 289, 290), (266, 265, 288, 289), (265, 264, 287, 288), (264, 263, 286, 287), (263, 262, 285, 286), (262, 261, 284, 285), (261, 260, 283, 284), (260, 259, 282, 283), (259, 258, 281, 282), (258, 257, 280, 281), (257, 256, 279, 280), (256, 255, 278, 279), (255, 254, 277, 278), (254, 253, 276, 277), (253, 252, 275, 276), (252, 251, 274, 275), (251, 250, 273, 274), (250, 249, 272, 273), (249, 248, 271, 272), (14, 247, 270, 16), (247, 246, 269, 270), (246, 245, 268, 269), (245, 244, 267, 268), (244, 243, 266, 267), (243, 242, 265, 266), (242, 241, 264, 265), (241, 240, 263, 264), (240, 239, 262, 263), (239, 238, 261, 262), (238, 237, 260, 261), (237, 236, 259, 260), (236, 235, 258, 259), (235, 234, 257, 258), (234, 233, 256, 257), (233, 232, 255, 256), (232, 231, 254, 255), (231, 230, 253, 254), (230, 229, 252, 253), (229, 228, 251, 252), (228, 227, 250, 251), (227, 226, 249, 250), (226, 225, 248, 249), (12, 224, 247, 14), (224, 223, 246, 247), (223, 222, 245, 246), (222, 221, 244, 245), (221, 220, 243, 244), (220, 219, 242, 243), (219, 218, 241, 242), (218, 217, 240, 241), (217, 216, 239, 240), (216, 215, 238, 239), (215, 214, 237, 238), (214, 213, 236, 237), (213, 212, 235, 236), (212, 211, 234, 235), (211, 210, 233, 234), (210, 209, 232, 233), (209, 208, 231, 232), (208, 207, 230, 231), (207, 206, 229, 230), (206, 205, 228, 229), (205, 204, 227, 228), (204, 203, 226, 227), (203, 202, 225, 226), (10, 201, 224, 12), (201, 200, 223, 224), (200, 199, 222, 223), (199, 198, 221, 222), (198, 197, 220, 221), (197, 196, 219, 220), (196, 195, 218, 219), (195, 194, 217, 218), (194, 193, 216, 217), (193, 192, 215, 216), (192, 191, 214, 215), (191, 190, 213, 214), (190, 189, 212, 213), (189, 188, 211, 212), (188, 187, 210, 211), (187, 186, 209, 210), (186, 185, 208, 209), (185, 184, 207, 208), (184, 183, 206, 207), (183, 182, 205, 206), (182, 181, 204, 205), (181, 180, 203, 204), (180, 179, 202, 203), (8, 178, 201, 10), (178, 177, 200, 201), (177, 176, 199, 200), (176, 175, 198, 199), (175, 174, 197, 198), (174, 173, 196, 197), (173, 172, 195, 196), (172, 171, 194, 195), (171, 170, 193, 194), (170, 169, 192, 193), (169, 168, 191, 192), (168, 167, 190, 191), (167, 166, 189, 190), (166, 165, 188, 189), (165, 164, 187, 188), (164, 163, 186, 187), (163, 162, 185, 186), (162, 161, 184, 185), (161, 160, 183, 184), (160, 159, 182, 183), (159, 158, 181, 182), (158, 157, 180, 181), (157, 156, 179, 180), (6, 155, 178, 8), (155, 154, 177, 178), (154, 153, 176, 177), (153, 152, 175, 176), (152, 151, 174, 175), (151, 150, 173, 174), (150, 149, 172, 173), (149, 148, 171, 172), (148, 147, 170, 171), (147, 146, 169, 170), (146, 145, 168, 169), (145, 144, 167, 168), (144, 143, 166, 167), (143, 142, 165, 166), (142, 141, 164, 165), (141, 140, 163, 164), (140, 139, 162, 163), (139, 138, 161, 162), (138, 137, 160, 161), (137, 136, 159, 160), (136, 135, 158, 159), (135, 134, 157, 158), (134, 133, 156, 157), (4, 132, 155, 6), (132, 131, 154, 155), (131, 130, 153, 154), (130, 129, 152, 153), (129, 128, 151, 152), (128, 127, 150, 151), (127, 126, 149, 150), (126, 125, 148, 149), (125, 124, 147, 148), (124, 123, 146, 147), (123, 122, 145, 146), (122, 121, 144, 145), (121, 120, 143, 144), (120, 119, 142, 143), (119, 118, 141, 142), (118, 117, 140, 141), (117, 116, 139, 140), (116, 115, 138, 139), (115, 114, 137, 138), (114, 113, 136, 137), (113, 112, 135, 136), (112, 111, 134, 135), (111, 110, 133, 134), (2, 109, 132, 4), (109, 108, 131, 132), (108, 107, 130, 131), (107, 106, 129, 130), (106, 105, 128, 129), (105, 104, 127, 128), (104, 103, 126, 127), (103, 102, 125, 126), (102, 101, 124, 125), (101, 100, 123, 124), (100, 99, 122, 123), (99, 98, 121, 122), (98, 97, 120, 121), (97, 96, 119, 120), (96, 95, 118, 119), (95, 94, 117, 118), (94, 93, 116, 117), (93, 92, 115, 116), (92, 91, 114, 115), (91, 90, 113, 114), (90, 89, 112, 113), (89, 88, 111, 112), (88, 87, 110, 111), (0, 64, 109, 2), (64, 65, 108, 109), (65, 66, 107, 108), (66, 67, 106, 107), (67, 68, 105, 106), (68, 69, 104, 105), (69, 70, 103, 104), (70, 71, 102, 103), (71, 72, 101, 102), (72, 73, 100, 101), (73, 74, 99, 100), (74, 75, 98, 99), (75, 76, 97, 98), (76, 77, 96, 97), (77, 78, 95, 96), (78, 79, 94, 95), (79, 80, 93, 94), (80, 81, 92, 93), (81, 82, 91, 92), (82, 83, 90, 91), (83, 84, 89, 90), (84, 85, 88, 89), (85, 86, 87, 88)])
me_cylinder.polygons.foreach_set('use_smooth', [True] * 770)
me_cylinder.use_remesh_preserve_volume = False
me_cylinder.use_remesh_preserve_attributes = False
me_cylinder.use_mirror_vertex_groups = False
me_cylinder.update()

# ---- objects
ob_sphere = bpy.data.objects.new('Sphere', me_sphere)
ob_cone = bpy.data.objects.new('Cone', me_cone_001)
ob_lamp = bpy.data.objects.new('Lamp', light_lamp)
ob_camera = bpy.data.objects.new('Camera', cam_camera)
ob_cylinder = bpy.data.objects.new('Cylinder', me_cylinder)

# ---- transforms, parenting, visibility, modifiers, constraints
ob_sphere.location = (0.0, 0.0, 5.085)
ob_sphere.scale = (0.1447, 0.1447, 0.1447)
ob_sphere.lineart.crease_threshold = 0.0
_m = ob_sphere.modifiers.new('Subsurf', 'SUBSURF')
_m.uv_smooth = 'PRESERVE_CORNERS'
_m.quality = 2
_m.levels = 2
_m.show_only_control_edges = False
ob_cone.location = (0.0, 0.0, 3.869)
ob_cone.scale = (1.052, 1.067, 1.067)
ob_cone.lineart.crease_threshold = 0.0
ob_lamp.location = (4.076, 1.005, 5.904)
ob_lamp.rotation_euler = (0.6503, 0.05522, 1.866)
ob_lamp.lock_rotations_4d = False
ob_lamp.empty_display_type = 'ARROWS'
ob_lamp.color = (0.0, 0.0, 0.0, 0.0)
ob_lamp.lineart.crease_threshold = 0.0
ob_camera.location = (11.55, -10.35, 8.058)
ob_camera.rotation_euler = (1.164, 0.01081, 0.8442)
ob_camera.lock_rotations_4d = False
ob_camera.empty_display_type = 'ARROWS'
ob_camera.color = (0.0, 0.0, 0.0, 0.0)
ob_camera.display_type = 'WIRE'
ob_camera.lineart.crease_threshold = 0.0
ob_cylinder.location = (0.0, 0.0, 0.0)
ob_cylinder.scale = (1.25, 1.25, 2.5)
ob_cylinder.lineart.crease_threshold = 0.0
_m = ob_cylinder.modifiers.new('Subsurf', 'SUBSURF')
_m.uv_smooth = 'PRESERVE_CORNERS'
_m.quality = 2
_m.levels = 2
_m.show_only_control_edges = False

# ---- collection membership
col_collection_1.objects.link(ob_sphere)
col_collection_1.objects.link(ob_cone)
col_collection_1.objects.link(ob_lamp)
col_collection_1.objects.link(ob_camera)
col_collection_1.objects.link(ob_cylinder)

# ---- scene / render settings (as saved in the file)
scene.camera = ob_camera
scene.frame_start = 1; scene.frame_end = 250; scene.frame_set(1)
scene.render.engine = 'BLENDER_EEVEE_NEXT'
scene.render.dither_intensity = 0.0
scene.cycles.use_denoising = False
scene.cycles.samples = 128
scene.cycles.sampling_pattern = 'TABULATED_SOBOL'
scene.cycles.light_sampling_threshold = 0.0
scene.cycles.use_adaptive_sampling = False
scene.cycles.use_light_tree = False
scene.cycles.blur_glossy = 0.0
scene.cycles.sample_clamp_indirect = 0.0
scene.view_settings.view_transform = 'Standard'
bpy.context.view_layer.update()
